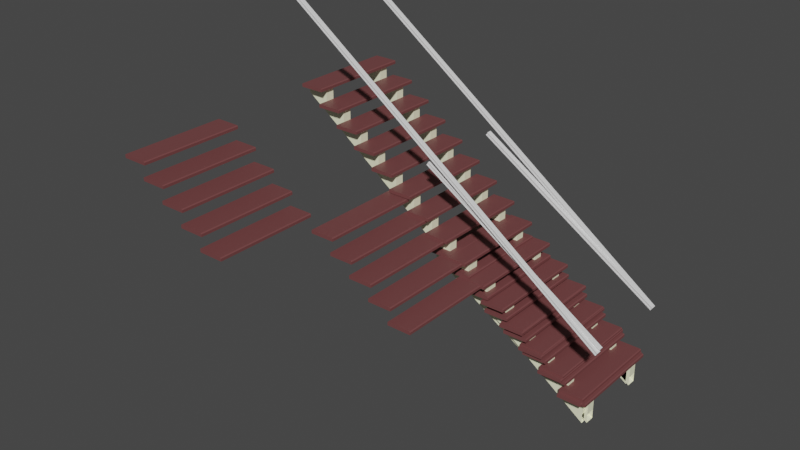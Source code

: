 # Source: escaleras.blend  (saved by Blender 2.83.19; exported with 4.5.12 LTS)
import bpy
from mathutils import Matrix  # noqa: F401  (used for matrix-valued properties, if any)

bpy.ops.wm.read_factory_settings(use_empty=True)
scene = bpy.context.scene
scene.name = 'Scene'

# ---- collections
col_simple_madera_balaustres_bolas = bpy.data.collections.new('simple-madera-balaustres-bolas'); scene.collection.children.link(col_simple_madera_balaustres_bolas)
col_doble_madera_balaustres_bolas = bpy.data.collections.new('doble-madera-balaustres-bolas'); scene.collection.children.link(col_doble_madera_balaustres_bolas)
col_corte_madera_balaustres_bolas = bpy.data.collections.new('corte-madera-balaustres-bolas'); scene.collection.children.link(col_corte_madera_balaustres_bolas)
col_madera_bolas_base_corto_escalera = bpy.data.collections.new('madera_bolas_base_corto_escalera')  # instanced only; not linked into the scene
col_madera_bolas_base_largo_escalera = bpy.data.collections.new('madera_bolas_base_largo_escalera')  # instanced only; not linked into the scene
col_madera_bolas_terminal = bpy.data.collections.new('madera_bolas_terminal')  # instanced only; not linked into the scene
col_madera_sin_terminal = bpy.data.collections.new('madera_sin_terminal')  # instanced only; not linked into the scene

# ---- materials (node trees are filled in below, after node groups)
mat_madera_verde = bpy.data.materials.new('madera_verde')
mat_escalera_peldano = bpy.data.materials.new('escalera_peldano')
mat_escalera_peldano.use_transparent_shadow = False
mat_escalera_soporte = bpy.data.materials.new('escalera_soporte')
mat_escalera_soporte.use_transparent_shadow = False

# ---- material node trees
mat_escalera_peldano.use_nodes = True; mat_escalera_peldano.node_tree.nodes.clear()
_N = mat_escalera_peldano.node_tree.nodes; _L = mat_escalera_peldano.node_tree.links
n0 = _N.new('ShaderNodeBsdfPrincipled'); n0.name = 'Principled BSDF'; n0.location = (10, 300)
n0.distribution = 'GGX'
n0.subsurface_method = 'BURLEY'
n0.inputs[0].default_value = (0.1679, 0.05583, 0.05583, 1.0)
n0.inputs[3].default_value = 1.45
n0.inputs[27].default_value = (0.0, 0.0, 0.0, 1.0)
n0.inputs[28].default_value = 1.0
n1 = _N.new('ShaderNodeOutputMaterial'); n1.name = 'Material Output'; n1.location = (300, 300)
_L.new(n0.outputs[0], n1.inputs[0])
n1.is_active_output = True
mat_escalera_soporte.use_nodes = True; mat_escalera_soporte.node_tree.nodes.clear()
_N = mat_escalera_soporte.node_tree.nodes; _L = mat_escalera_soporte.node_tree.links
n0 = _N.new('ShaderNodeBsdfPrincipled'); n0.name = 'Principled BSDF'; n0.location = (10, 300)
n0.distribution = 'GGX'
n0.subsurface_method = 'BURLEY'
n0.inputs[0].default_value = (1.0, 1.0, 0.7, 1.0)
n0.inputs[3].default_value = 1.45
n0.inputs[27].default_value = (0.0, 0.0, 0.0, 1.0)
n0.inputs[28].default_value = 1.0
n1 = _N.new('ShaderNodeOutputMaterial'); n1.name = 'Material Output'; n1.location = (300, 300)
_L.new(n0.outputs[0], n1.inputs[0])
n1.is_active_output = True

# ---- world
world_world = bpy.data.worlds.new('World'); scene.world = world_world
world_world.use_nodes = True; world_world.node_tree.nodes.clear()
_N = world_world.node_tree.nodes; _L = world_world.node_tree.links
n0 = _N.new('ShaderNodeOutputWorld'); n0.name = 'World Output'; n0.location = (300, 300)
n1 = _N.new('ShaderNodeBackground'); n1.name = 'Background'; n1.location = (10, 300)
n1.inputs[0].default_value = (0.05088, 0.05088, 0.05088, 1.0)
_L.new(n1.outputs[0], n0.inputs[0])
n0.is_active_output = True
world_world.color = (0.05088, 0.05088, 0.05088)
world_world.use_sun_shadow = False
world_world.sun_shadow_jitter_overblur = 0.0

# ---- meshes
me_plane_033 = bpy.data.meshes.new('Plane.033')
me_plane_033.from_pydata([(0.0, -0.003254, -0.003153), (-0.02674, -0.003254, 0.003492), (-0.02974, -0.003254, 0.00121), (-0.02974, -0.003254, -0.003153), (-0.02974, -0.003254, 0.005372), (-0.02974, -0.003254, 0.0094), (-0.02674, -0.003254, 0.01101), (-0.02674, -0.003254, 0.03088), (-0.02974, -0.003254, 0.03289), (-0.02974, -0.003254, 0.04033), (-0.02674, -0.003254, 0.04257), (-0.01731, -0.003254, 0.04257), (-0.01731, -0.003254, 0.04082), (-0.01538, -0.003254, 0.04082), (-0.01538, -0.003254, 0.04257), (0.0, -0.003254, 0.04257), (0.0, 0.2953, 0.02801), (-0.02674, 0.2953, 0.03465), (-0.02974, 0.2953, 0.03237), (-0.02974, 0.2953, 0.02801), (-0.02974, 0.2953, 0.03653), (-0.02974, 0.2953, 0.04056), (-0.02674, 0.2953, 0.04217), (-0.02674, 0.2953, 0.06204), (-0.02974, 0.2953, 0.06405), (-0.02974, 0.2953, 0.07149), (-0.02674, 0.2953, 0.07373), (-0.01731, 0.2953, 0.07373), (-0.01731, 0.2953, 0.07198), (-0.01538, 0.2953, 0.07198), (-0.01538, 0.2953, 0.07373), (0.0, 0.2953, 0.07373)], [], [(12, 13, 29, 28), (5, 6, 22, 21), (13, 14, 30, 29), (6, 7, 23, 22), (14, 15, 31, 30), (7, 8, 24, 23), (3, 2, 18, 19), (8, 9, 25, 24), (1, 4, 20, 17), (9, 10, 26, 25), (2, 1, 17, 18), (10, 11, 27, 26), (0, 3, 19, 16), (11, 12, 28, 27), (4, 5, 21, 20), (3, 0, 15, 14, 13, 12, 11, 10, 9, 8, 7, 6, 5, 4, 1, 2)])
_uv = me_plane_033.uv_layers.new(name='UVMap')
_uv.uv.foreach_set('vector', [0.0, 0.0, 0.0, 0.0, 0.0, 0.0, 0.0, 0.0, 0.0, 0.0, 0.0, 0.0, 0.0, 0.0, 0.0, 0.0, 0.0, 0.0, 0.0, 0.0, 0.0, 0.0, 0.0, 0.0, 0.0, 0.0, 0.0, 0.0, 0.0, 0.0, 0.0, 0.0, 0.0, 0.0, 0.0, 0.0, 0.0, 0.0, 0.0, 0.0, 0.0, 0.0, 0.0, 0.0, 0.0, 0.0, 0.0, 0.0, 0.0, 0.0, 0.0, 0.0, 0.0, 0.0, 0.0, 0.0, 0.0, 0.0, 0.0, 0.0, 0.0, 0.0, 0.0, 0.0, 0.0, 0.0, 0.0, 0.0, 0.0, 0.0, 0.0, 0.0, 0.0, 0.0, 0.0, 0.0, 0.0, 0.0, 0.0, 0.0, 0.0, 0.0, 0.0, 0.0, 0.0, 0.0, 0.0, 0.0, 0.0, 0.0, 0.0, 0.0, 0.0, 0.0, 0.0, 0.0, 0.0, 0.0, 0.0, 0.0, 0.0, 0.0, 0.0, 0.0, 0.0, 0.0, 0.0, 0.0, 0.0, 0.0, 0.0, 0.0, 0.0, 0.0, 0.0, 0.0, 0.0, 0.0, 0.0, 0.0, 0.0, 0.0, 0.0, 0.0, 0.0, 0.0, 0.0, 0.0, 0.0, 0.0, 0.0, 0.0, 0.0, 0.0, 0.0, 0.0, 0.0, 0.0, 0.0, 0.0, 0.0, 0.0, 0.0, 0.0, 0.0, 0.0, 0.0, 0.0, 0.0, 0.0, 0.0, 0.0])
me_plane_033.materials.append(mat_madera_verde)
me_plane_033.use_remesh_fix_poles = True
me_plane_033.use_remesh_preserve_attributes = False
me_plane_033.use_mirror_vertex_groups = False
me_plane_033.update()
me_cube_010 = bpy.data.meshes.new('Cube.010')
me_cube_010.from_pydata([(-0.1776, -0.6276, -0.02214), (-0.1776, -0.6276, 0.01796), (-0.1776, 0.6276, -0.02214), (-0.1776, 0.6276, 0.01796), (0.1219, -0.6276, -0.02214), (0.1219, 0.6276, -0.02214), (0.1113, 0.6276, 0.01796), (0.1219, 0.6276, 0.008352), (0.1219, -0.6276, 0.008352), (0.1113, -0.6276, 0.01796)], [], [(0, 1, 3, 2), (2, 3, 6, 7, 5), (5, 7, 8, 4), (4, 8, 9, 1, 0), (2, 5, 4, 0), (7, 8, 9, 6), (9, 6, 3, 1)])
_uv = me_cube_010.uv_layers.new(name='UVMap')
_uv.uv.foreach_set('vector', [0.375, 0.0, 0.625, 0.0, 0.625, 0.25, 0.375, 0.25, 0.375, 0.25, 0.625, 0.25, 0.625, 0.4911, 0.5651, 0.5, 0.375, 0.5, 0.375, 0.5, 0.5651, 0.5, 0.5651, 0.75, 0.375, 0.75, 0.375, 0.75, 0.5651, 0.75, 0.625, 0.7589, 0.625, 1.0, 0.375, 1.0, 0.125, 0.5, 0.375, 0.5, 0.375, 0.75, 0.125, 0.75, 0.8268, 0.9942, 0.8268, 0.02724, 0.1521, 0.02724, 0.1521, 0.9942, 0.6339, 0.75, 0.6339, 0.5, 0.875, 0.5, 0.875, 0.75])
me_cube_010.materials.append(mat_escalera_peldano)
me_cube_010.use_remesh_fix_poles = True
me_cube_010.use_remesh_preserve_attributes = False
me_cube_010.use_mirror_vertex_groups = False
me_cube_010.update()
me_cube_012 = bpy.data.meshes.new('Cube.012')
me_cube_012.from_pydata([(-0.261, -0.0572, 0.05114), (-0.261, -0.0572, 0.1776), (-0.261, 0.0572, 0.05114), (-0.261, 0.0572, 0.1776), (0.0, -0.0572, 0.0), (0.0, -0.0572, 0.1776), (0.0, 0.0572, 0.0), (0.0, 0.0572, 0.1776), (0.0, 0.0572, -0.1131), (0.0, -0.0572, -0.1131)], [], [(2, 3, 7, 6), (6, 7, 5, 4), (4, 5, 1, 0), (2, 6, 8), (2, 8, 9, 0), (4, 0, 9)])
_uv = me_cube_012.uv_layers.new(name='UVMap')
_uv.uv.foreach_set('vector', [0.375, 0.25, 0.625, 0.25, 0.625, 0.5, 0.375, 0.5, 0.375, 0.5, 0.625, 0.5, 0.625, 0.75, 0.375, 0.75, 0.375, 0.75, 0.625, 0.75, 0.625, 1.0, 0.375, 1.0, 0.375, 0.25, 0.375, 0.5, 0.375, 0.5, 0.125, 0.5, 0.375, 0.5, 0.375, 0.75, 0.125, 0.75, 0.375, 0.75, 0.375, 1.0, 0.375, 0.75])
_ca = me_cube_012.color_attributes.new('Col', 'BYTE_COLOR', 'CORNER')
_ca.data.foreach_set('color', [1.0, 1.0, 1.0, 1.0, 1.0, 1.0, 1.0, 1.0, 1.0, 1.0, 1.0, 1.0, 1.0, 1.0, 1.0, 1.0, 1.0, 1.0, 1.0, 1.0, 1.0, 1.0, 1.0, 1.0, 1.0, 1.0, 1.0, 1.0, 1.0, 1.0, 1.0, 1.0, 1.0, 1.0, 1.0, 1.0, 1.0, 1.0, 1.0, 1.0, 1.0, 1.0, 1.0, 1.0, 1.0, 1.0, 1.0, 1.0, 1.0, 1.0, 1.0, 1.0, 1.0, 1.0, 1.0, 1.0, 1.0, 1.0, 1.0, 1.0, 1.0, 1.0, 1.0, 1.0, 1.0, 1.0, 1.0, 1.0, 1.0, 1.0, 1.0, 1.0, 1.0, 1.0, 1.0, 1.0, 1.0, 1.0, 1.0, 1.0, 1.0, 1.0, 1.0, 1.0, 1.0, 1.0, 1.0, 1.0])
me_cube_012.materials.append(mat_escalera_soporte)
me_cube_012.use_remesh_fix_poles = True
me_cube_012.use_remesh_preserve_attributes = False
me_cube_012.use_mirror_vertex_groups = False
me_cube_012.update()
me_plane_003 = bpy.data.meshes.new('Plane.003')
me_plane_003.from_pydata([(0.0, -0.008879, -0.0174), (-0.02674, -0.008879, -0.01076), (-0.02974, -0.008879, -0.01304), (-0.02974, -0.008879, -0.0174), (-0.02974, -0.008879, -0.008879), (-0.02974, -0.008879, -0.004851), (-0.02674, -0.008879, -0.00324), (-0.02674, -0.008879, 0.01663), (-0.02974, -0.008879, 0.01864), (-0.02974, -0.008879, 0.02608), (-0.02674, -0.008879, 0.02832), (-0.01731, -0.008879, 0.02832), (-0.01731, -0.008879, 0.02657), (-0.01538, -0.008879, 0.02657), (-0.01538, -0.008879, 0.02832), (0.0, -0.008879, 0.02832), (0.0, 0.5664, 0.3344), (-0.02674, 0.5664, 0.3411), (-0.02974, 0.5664, 0.3388), (-0.02974, 0.5664, 0.3344), (-0.02974, 0.5664, 0.343), (-0.02974, 0.5664, 0.347), (-0.02674, 0.5664, 0.3486), (-0.02674, 0.5664, 0.3685), (-0.02974, 0.5664, 0.3705), (-0.02974, 0.5664, 0.3779), (-0.02674, 0.5664, 0.3802), (-0.01731, 0.5664, 0.3802), (-0.01731, 0.5664, 0.3784), (-0.01538, 0.5664, 0.3784), (-0.01538, 0.5664, 0.3802), (0.0, 0.5664, 0.3802)], [], [(12, 13, 29, 28), (5, 6, 22, 21), (13, 14, 30, 29), (6, 7, 23, 22), (14, 15, 31, 30), (7, 8, 24, 23), (3, 2, 18, 19), (8, 9, 25, 24), (1, 4, 20, 17), (9, 10, 26, 25), (2, 1, 17, 18), (10, 11, 27, 26), (0, 3, 19, 16), (11, 12, 28, 27), (4, 5, 21, 20), (3, 0, 15, 14, 13, 12, 11, 10, 9, 8, 7, 6, 5, 4, 1, 2)])
_uv = me_plane_003.uv_layers.new(name='UVMap')
_uv.uv.foreach_set('vector', [0.0, 0.0, 0.0, 0.0, 0.0, 0.0, 0.0, 0.0, 0.0, 0.0, 0.0, 0.0, 0.0, 0.0, 0.0, 0.0, 0.0, 0.0, 0.0, 0.0, 0.0, 0.0, 0.0, 0.0, 0.0, 0.0, 0.0, 0.0, 0.0, 0.0, 0.0, 0.0, 0.0, 0.0, 0.0, 0.0, 0.0, 0.0, 0.0, 0.0, 0.0, 0.0, 0.0, 0.0, 0.0, 0.0, 0.0, 0.0, 0.0, 0.0, 0.0, 0.0, 0.0, 0.0, 0.0, 0.0, 0.0, 0.0, 0.0, 0.0, 0.0, 0.0, 0.0, 0.0, 0.0, 0.0, 0.0, 0.0, 0.0, 0.0, 0.0, 0.0, 0.0, 0.0, 0.0, 0.0, 0.0, 0.0, 0.0, 0.0, 0.0, 0.0, 0.0, 0.0, 0.0, 0.0, 0.0, 0.0, 0.0, 0.0, 0.0, 0.0, 0.0, 0.0, 0.0, 0.0, 0.0, 0.0, 0.0, 0.0, 0.0, 0.0, 0.0, 0.0, 0.0, 0.0, 0.0, 0.0, 0.0, 0.0, 0.0, 0.0, 0.0, 0.0, 0.0, 0.0, 0.0, 0.0, 0.0, 0.0, 0.0, 0.0, 0.0, 0.0, 0.0, 0.0, 0.0, 0.0, 0.0, 0.0, 0.0, 0.0, 0.0, 0.0, 0.0, 0.0, 0.0, 0.0, 0.0, 0.0, 0.0, 0.0, 0.0, 0.0, 0.0, 0.0, 0.0, 0.0, 0.0, 0.0, 0.0, 0.0])
me_plane_003.use_remesh_fix_poles = True
me_plane_003.use_remesh_preserve_attributes = False
me_plane_003.use_mirror_vertex_groups = False
me_plane_003.update()
me_cube_002 = bpy.data.meshes.new('Cube.002')
me_cube_002.from_pydata([(-0.1776, -0.6554, -0.02214), (-0.1776, -0.6554, 0.01796), (-0.1776, 0.6554, -0.02214), (-0.1776, 0.6554, 0.01796), (0.1219, -0.6554, -0.02214), (0.1219, 0.6554, -0.02214), (0.1113, 0.6554, 0.01796), (0.1219, 0.6554, 0.008352), (0.1219, -0.6554, 0.008352), (0.1113, -0.6554, 0.01796)], [], [(0, 1, 3, 2), (2, 3, 6, 7, 5), (5, 7, 8, 4), (4, 8, 9, 1, 0), (2, 5, 4, 0), (7, 8, 9, 6), (9, 6, 3, 1)])
_uv = me_cube_002.uv_layers.new(name='UVMap')
_uv.uv.foreach_set('vector', [0.375, 0.0, 0.625, 0.0, 0.625, 0.25, 0.375, 0.25, 0.375, 0.25, 0.625, 0.25, 0.625, 0.4911, 0.5651, 0.5, 0.375, 0.5, 0.375, 0.5, 0.5651, 0.5, 0.5651, 0.75, 0.375, 0.75, 0.375, 0.75, 0.5651, 0.75, 0.625, 0.7589, 0.625, 1.0, 0.375, 1.0, 0.125, 0.5, 0.375, 0.5, 0.375, 0.75, 0.125, 0.75, 0.8268, 0.9942, 0.8268, 0.02724, 0.1521, 0.02724, 0.1521, 0.9942, 0.6339, 0.75, 0.6339, 0.5, 0.875, 0.5, 0.875, 0.75])
me_cube_002.materials.append(mat_escalera_peldano)
me_cube_002.use_remesh_fix_poles = True
me_cube_002.use_remesh_preserve_attributes = False
me_cube_002.use_mirror_vertex_groups = False
me_cube_002.update()
me_cube_006 = bpy.data.meshes.new('Cube.006')
me_cube_006.from_pydata([(-0.261, -0.0572, 0.1344), (-0.261, -0.0572, 0.2341), (-0.261, 0.0572, 0.1344), (-0.261, 0.0572, 0.2341), (0.0, -0.0572, 0.05655), (0.0, -0.0572, 0.2341), (0.0, 0.0572, 0.05655), (0.0, 0.0572, 0.2341), (0.0, 0.0572, -0.05655), (0.0, -0.0572, -0.05655)], [], [(2, 3, 7, 6), (6, 7, 5, 4), (4, 5, 1, 0), (2, 6, 8), (2, 8, 9, 0), (4, 0, 9)])
_uv = me_cube_006.uv_layers.new(name='UVMap')
_uv.uv.foreach_set('vector', [0.375, 0.25, 0.625, 0.25, 0.625, 0.5, 0.375, 0.5, 0.375, 0.5, 0.625, 0.5, 0.625, 0.75, 0.375, 0.75, 0.375, 0.75, 0.625, 0.75, 0.625, 1.0, 0.375, 1.0, 0.375, 0.25, 0.375, 0.5, 0.375, 0.5, 0.125, 0.5, 0.375, 0.5, 0.375, 0.75, 0.125, 0.75, 0.375, 0.75, 0.375, 1.0, 0.375, 0.75])
_ca = me_cube_006.color_attributes.new('Col', 'BYTE_COLOR', 'CORNER')
_ca.data.foreach_set('color', [1.0, 1.0, 1.0, 1.0, 1.0, 1.0, 1.0, 1.0, 1.0, 1.0, 1.0, 1.0, 1.0, 1.0, 1.0, 1.0, 1.0, 1.0, 1.0, 1.0, 1.0, 1.0, 1.0, 1.0, 1.0, 1.0, 1.0, 1.0, 1.0, 1.0, 1.0, 1.0, 1.0, 1.0, 1.0, 1.0, 1.0, 1.0, 1.0, 1.0, 1.0, 1.0, 1.0, 1.0, 1.0, 1.0, 1.0, 1.0, 1.0, 1.0, 1.0, 1.0, 1.0, 1.0, 1.0, 1.0, 1.0, 1.0, 1.0, 1.0, 1.0, 1.0, 1.0, 1.0, 1.0, 1.0, 1.0, 1.0, 1.0, 1.0, 1.0, 1.0, 1.0, 1.0, 1.0, 1.0, 1.0, 1.0, 1.0, 1.0, 1.0, 1.0, 1.0, 1.0, 1.0, 1.0, 1.0, 1.0])
me_cube_006.materials.append(mat_escalera_soporte)
me_cube_006.use_remesh_fix_poles = True
me_cube_006.use_remesh_preserve_attributes = False
me_cube_006.use_mirror_vertex_groups = False
me_cube_006.update()
me_cube_001 = bpy.data.meshes.new('Cube.001')
me_cube_001.from_pydata([(-0.1498, -0.6133, 0.0), (-0.1498, -0.6133, 0.0401), (-0.1498, 0.642, 0.0), (-0.1498, 0.642, 0.0401), (0.1498, -0.6133, 0.0), (0.1498, 0.642, 0.0), (0.1391, 0.642, 0.0401), (0.1498, 0.642, 0.03049), (0.1498, -0.6133, 0.03049), (0.1391, -0.6133, 0.0401)], [], [(0, 1, 3, 2), (2, 3, 6, 7, 5), (5, 7, 8, 4), (4, 8, 9, 1, 0), (2, 5, 4, 0), (7, 8, 9, 6), (9, 6, 3, 1)])
_uv = me_cube_001.uv_layers.new(name='UVMap')
_uv.uv.foreach_set('vector', [0.375, 0.0, 0.625, 0.0, 0.625, 0.25, 0.375, 0.25, 0.375, 0.25, 0.625, 0.25, 0.625, 0.4911, 0.5651, 0.5, 0.375, 0.5, 0.375, 0.5, 0.5651, 0.5, 0.5651, 0.75, 0.375, 0.75, 0.375, 0.75, 0.5651, 0.75, 0.625, 0.7589, 0.625, 1.0, 0.375, 1.0, 0.125, 0.5, 0.375, 0.5, 0.375, 0.75, 0.125, 0.75, 0.8268, 0.9942, 0.8268, 0.02724, 0.1521, 0.02724, 0.1521, 0.9942, 0.6339, 0.75, 0.6339, 0.5, 0.875, 0.5, 0.875, 0.75])
me_cube_001.materials.append(mat_escalera_peldano)
me_cube_001.use_remesh_fix_poles = True
me_cube_001.use_remesh_preserve_attributes = False
me_cube_001.use_mirror_vertex_groups = False
me_cube_001.update()
me_cube_003 = bpy.data.meshes.new('Cube.003')
me_cube_003.from_pydata([(-0.261, -0.0572, 0.06713), (-0.261, -0.0572, 0.1776), (-0.261, 0.0572, 0.06713), (-0.261, 0.0572, 0.1776), (0.0, -0.0572, 0.0), (0.0, -0.0572, 0.1776), (0.0, 0.0572, 0.0), (0.0, 0.0572, 0.1776), (0.0, 0.0572, -0.1131), (0.0, -0.0572, -0.1131)], [], [(2, 3, 7, 6), (6, 7, 5, 4), (4, 5, 1, 0), (2, 6, 8), (2, 8, 9, 0), (4, 0, 9)])
_uv = me_cube_003.uv_layers.new(name='UVMap')
_uv.uv.foreach_set('vector', [0.375, 0.25, 0.625, 0.25, 0.625, 0.5, 0.375, 0.5, 0.375, 0.5, 0.625, 0.5, 0.625, 0.75, 0.375, 0.75, 0.375, 0.75, 0.625, 0.75, 0.625, 1.0, 0.375, 1.0, 0.375, 0.25, 0.375, 0.5, 0.375, 0.5, 0.125, 0.5, 0.375, 0.5, 0.375, 0.75, 0.125, 0.75, 0.375, 0.75, 0.375, 1.0, 0.375, 0.75])
_ca = me_cube_003.color_attributes.new('Col', 'BYTE_COLOR', 'CORNER')
_ca.data.foreach_set('color', [1.0, 1.0, 1.0, 1.0, 1.0, 1.0, 1.0, 1.0, 1.0, 1.0, 1.0, 1.0, 1.0, 1.0, 1.0, 1.0, 1.0, 1.0, 1.0, 1.0, 1.0, 1.0, 1.0, 1.0, 1.0, 1.0, 1.0, 1.0, 1.0, 1.0, 1.0, 1.0, 1.0, 1.0, 1.0, 1.0, 1.0, 1.0, 1.0, 1.0, 1.0, 1.0, 1.0, 1.0, 1.0, 1.0, 1.0, 1.0, 1.0, 1.0, 1.0, 1.0, 1.0, 1.0, 1.0, 1.0, 1.0, 1.0, 1.0, 1.0, 1.0, 1.0, 1.0, 1.0, 1.0, 1.0, 1.0, 1.0, 1.0, 1.0, 1.0, 1.0, 1.0, 1.0, 1.0, 1.0, 1.0, 1.0, 1.0, 1.0, 1.0, 1.0, 1.0, 1.0, 1.0, 1.0, 1.0, 1.0])
me_cube_003.materials.append(mat_escalera_soporte)
me_cube_003.use_remesh_fix_poles = True
me_cube_003.use_remesh_preserve_attributes = False
me_cube_003.use_mirror_vertex_groups = False
me_cube_003.update()

# ---- objects
ob_plane_005 = bpy.data.objects.new('Plane.005', me_plane_033)
ob_cube_002 = bpy.data.objects.new('Cube.002', me_cube_010)
ob_cube_008 = bpy.data.objects.new('Cube.008', me_cube_012)
ob_madera_bolas_base_corto_escalera = bpy.data.objects.new('madera_bolas_base_corto_escalera', None)
ob_madera_bolas_base_largo_escalera = bpy.data.objects.new('madera_bolas_base_largo_escalera', None)
ob_madera_bolas_terminal = bpy.data.objects.new('madera_bolas_terminal', None)
ob_madera_bolas_base_corto_escalera__array_empty_001 = bpy.data.objects.new('madera_bolas_base_corto_escalera--array_empty-001', None)
ob_madera_bolas_base_corto_escalera__array_empty_002 = bpy.data.objects.new('madera_bolas_base_corto_escalera--array_empty-002', None)
ob_madera_bolas_base_corto_escalera__array_empty_003 = bpy.data.objects.new('madera_bolas_base_corto_escalera--array_empty-003', None)
ob_madera_bolas_base_corto_escalera__array_empty_004 = bpy.data.objects.new('madera_bolas_base_corto_escalera--array_empty-004', None)
ob_madera_bolas_base_corto_escalera__array_empty_005 = bpy.data.objects.new('madera_bolas_base_corto_escalera--array_empty-005', None)
ob_madera_bolas_base_corto_escalera__array_empty_006 = bpy.data.objects.new('madera_bolas_base_corto_escalera--array_empty-006', None)
ob_madera_bolas_base_largo_escalera__array_empty_001 = bpy.data.objects.new('madera_bolas_base_largo_escalera--array_empty-001', None)
ob_madera_bolas_base_largo_escalera__array_empty_002 = bpy.data.objects.new('madera_bolas_base_largo_escalera--array_empty-002', None)
ob_madera_bolas_base_largo_escalera__array_empty_003 = bpy.data.objects.new('madera_bolas_base_largo_escalera--array_empty-003', None)
ob_madera_bolas_base_largo_escalera__array_empty_004 = bpy.data.objects.new('madera_bolas_base_largo_escalera--array_empty-004', None)
ob_madera_bolas_base_largo_escalera__array_empty_005 = bpy.data.objects.new('madera_bolas_base_largo_escalera--array_empty-005', None)
ob_madera_bolas_base_largo_escalera__array_empty_006 = bpy.data.objects.new('madera_bolas_base_largo_escalera--array_empty-006', None)
ob_madera_bolas_terminal__array_empty_001 = bpy.data.objects.new('madera_bolas_terminal--array_empty-001', None)
ob_madera_bolas_terminal_001 = bpy.data.objects.new('madera_bolas_terminal.001', None)
ob_madera_bolas_terminal_001__array_empty_001 = bpy.data.objects.new('madera_bolas_terminal.001--array_empty-001', None)
ob_madera_bolas_base_corto_escalera_001 = bpy.data.objects.new('madera_bolas_base_corto_escalera.001', None)
ob_madera_bolas_base_largo_escalera_001 = bpy.data.objects.new('madera_bolas_base_largo_escalera.001', None)
ob_madera_bolas_base_corto_escalera_001__array_empty_001 = bpy.data.objects.new('madera_bolas_base_corto_escalera.001--array_empty-001', None)
ob_madera_bolas_base_corto_escalera_001__array_empty_002 = bpy.data.objects.new('madera_bolas_base_corto_escalera.001--array_empty-002', None)
ob_madera_bolas_base_corto_escalera_001__array_empty_003 = bpy.data.objects.new('madera_bolas_base_corto_escalera.001--array_empty-003', None)
ob_madera_bolas_base_corto_escalera_001__array_empty_004 = bpy.data.objects.new('madera_bolas_base_corto_escalera.001--array_empty-004', None)
ob_madera_bolas_base_corto_escalera_001__array_empty_005 = bpy.data.objects.new('madera_bolas_base_corto_escalera.001--array_empty-005', None)
ob_madera_bolas_base_corto_escalera_001__array_empty_006 = bpy.data.objects.new('madera_bolas_base_corto_escalera.001--array_empty-006', None)
ob_madera_bolas_base_largo_escalera_001__array_empty_001 = bpy.data.objects.new('madera_bolas_base_largo_escalera.001--array_empty-001', None)
ob_madera_bolas_base_largo_escalera_001__array_empty_002 = bpy.data.objects.new('madera_bolas_base_largo_escalera.001--array_empty-002', None)
ob_madera_bolas_base_largo_escalera_001__array_empty_003 = bpy.data.objects.new('madera_bolas_base_largo_escalera.001--array_empty-003', None)
ob_madera_bolas_base_largo_escalera_001__array_empty_004 = bpy.data.objects.new('madera_bolas_base_largo_escalera.001--array_empty-004', None)
ob_madera_bolas_base_largo_escalera_001__array_empty_005 = bpy.data.objects.new('madera_bolas_base_largo_escalera.001--array_empty-005', None)
ob_madera_bolas_base_largo_escalera_001__array_empty_006 = bpy.data.objects.new('madera_bolas_base_largo_escalera.001--array_empty-006', None)
ob_madera_bolas_base_corto_escalera__array_empty_007 = bpy.data.objects.new('madera_bolas_base_corto_escalera--array_empty-007', None)
ob_madera_bolas_base_largo_escalera__array_empty_007 = bpy.data.objects.new('madera_bolas_base_largo_escalera--array_empty-007', None)
ob_madera_bolas_base_corto_escalera_001__array_empty_007 = bpy.data.objects.new('madera_bolas_base_corto_escalera.001--array_empty-007', None)
ob_madera_bolas_base_largo_escalera_001__array_empty_007 = bpy.data.objects.new('madera_bolas_base_largo_escalera.001--array_empty-007', None)
ob_plane_010 = bpy.data.objects.new('Plane.010', me_plane_003)
ob_cube_004 = bpy.data.objects.new('Cube.004', me_cube_002)
ob_cube_006 = bpy.data.objects.new('Cube.006', me_cube_006)
ob_madera_bolas_terminal_002 = bpy.data.objects.new('madera_bolas_terminal.002', None)
ob_madera_bolas_terminal_003 = bpy.data.objects.new('madera_bolas_terminal.003', None)
ob_madera_bolas_base_corto_escalera_002 = bpy.data.objects.new('madera_bolas_base_corto_escalera.002', None)
ob_madera_bolas_base_largo_escalera_002 = bpy.data.objects.new('madera_bolas_base_largo_escalera.002', None)
ob_madera_bolas_base_corto_escalera_003 = bpy.data.objects.new('madera_bolas_base_corto_escalera.003', None)
ob_madera_bolas_base_largo_escalera_003 = bpy.data.objects.new('madera_bolas_base_largo_escalera.003', None)
ob_madera_bolas_base_corto_escalera_004 = bpy.data.objects.new('madera_bolas_base_corto_escalera.004', None)
ob_madera_bolas_base_largo_escalera_004 = bpy.data.objects.new('madera_bolas_base_largo_escalera.004', None)
ob_madera_bolas_base_corto_escalera_005 = bpy.data.objects.new('madera_bolas_base_corto_escalera.005', None)
ob_madera_bolas_base_largo_escalera_005 = bpy.data.objects.new('madera_bolas_base_largo_escalera.005', None)
ob_madera_sin_terminal = bpy.data.objects.new('madera_sin_terminal', None)
ob_madera_sin_terminal__array_empty_001 = bpy.data.objects.new('madera_sin_terminal--array_empty-001', None)
ob_madera_bolas_base_largo_escalera_002__array_empty_001 = bpy.data.objects.new('madera_bolas_base_largo_escalera.002--array_empty-001', None)
ob_madera_bolas_base_largo_escalera_002__array_empty_002 = bpy.data.objects.new('madera_bolas_base_largo_escalera.002--array_empty-002', None)
ob_madera_bolas_base_largo_escalera_002__array_empty_003 = bpy.data.objects.new('madera_bolas_base_largo_escalera.002--array_empty-003', None)
ob_madera_bolas_base_largo_escalera_002__array_empty_004 = bpy.data.objects.new('madera_bolas_base_largo_escalera.002--array_empty-004', None)
ob_madera_bolas_base_largo_escalera_002__array_empty_005 = bpy.data.objects.new('madera_bolas_base_largo_escalera.002--array_empty-005', None)
ob_madera_bolas_base_largo_escalera_002__array_empty_006 = bpy.data.objects.new('madera_bolas_base_largo_escalera.002--array_empty-006', None)
ob_madera_bolas_base_corto_escalera_003__array_empty_001 = bpy.data.objects.new('madera_bolas_base_corto_escalera.003--array_empty-001', None)
ob_madera_bolas_base_corto_escalera_003__array_empty_002 = bpy.data.objects.new('madera_bolas_base_corto_escalera.003--array_empty-002', None)
ob_madera_bolas_base_corto_escalera_003__array_empty_003 = bpy.data.objects.new('madera_bolas_base_corto_escalera.003--array_empty-003', None)
ob_madera_bolas_base_corto_escalera_003__array_empty_004 = bpy.data.objects.new('madera_bolas_base_corto_escalera.003--array_empty-004', None)
ob_madera_bolas_base_corto_escalera_003__array_empty_005 = bpy.data.objects.new('madera_bolas_base_corto_escalera.003--array_empty-005', None)
ob_madera_bolas_base_corto_escalera_003__array_empty_006 = bpy.data.objects.new('madera_bolas_base_corto_escalera.003--array_empty-006', None)
ob_madera_bolas_base_corto_escalera_003__array_empty_007 = bpy.data.objects.new('madera_bolas_base_corto_escalera.003--array_empty-007', None)
ob_madera_bolas_base_largo_escalera_003__array_empty_001 = bpy.data.objects.new('madera_bolas_base_largo_escalera.003--array_empty-001', None)
ob_madera_bolas_base_largo_escalera_003__array_empty_002 = bpy.data.objects.new('madera_bolas_base_largo_escalera.003--array_empty-002', None)
ob_madera_bolas_base_largo_escalera_003__array_empty_003 = bpy.data.objects.new('madera_bolas_base_largo_escalera.003--array_empty-003', None)
ob_madera_bolas_base_largo_escalera_003__array_empty_004 = bpy.data.objects.new('madera_bolas_base_largo_escalera.003--array_empty-004', None)
ob_madera_bolas_base_largo_escalera_003__array_empty_005 = bpy.data.objects.new('madera_bolas_base_largo_escalera.003--array_empty-005', None)
ob_madera_bolas_base_largo_escalera_003__array_empty_006 = bpy.data.objects.new('madera_bolas_base_largo_escalera.003--array_empty-006', None)
ob_madera_bolas_base_corto_escalera_002__array_empty_001 = bpy.data.objects.new('madera_bolas_base_corto_escalera.002--array_empty-001', None)
ob_madera_bolas_base_corto_escalera_002__array_empty_002 = bpy.data.objects.new('madera_bolas_base_corto_escalera.002--array_empty-002', None)
ob_madera_bolas_base_corto_escalera_002__array_empty_003 = bpy.data.objects.new('madera_bolas_base_corto_escalera.002--array_empty-003', None)
ob_madera_bolas_base_corto_escalera_002__array_empty_004 = bpy.data.objects.new('madera_bolas_base_corto_escalera.002--array_empty-004', None)
ob_madera_bolas_base_corto_escalera_002__array_empty_005 = bpy.data.objects.new('madera_bolas_base_corto_escalera.002--array_empty-005', None)
ob_madera_bolas_base_corto_escalera_002__array_empty_006 = bpy.data.objects.new('madera_bolas_base_corto_escalera.002--array_empty-006', None)
ob_madera_bolas_base_corto_escalera_002__array_empty_007 = bpy.data.objects.new('madera_bolas_base_corto_escalera.002--array_empty-007', None)
ob_madera_bolas_terminal_003__array_empty_001 = bpy.data.objects.new('madera_bolas_terminal.003--array_empty-001', None)
ob_madera_bolas_terminal_002__array_empty_001 = bpy.data.objects.new('madera_bolas_terminal.002--array_empty-001', None)
ob_madera_bolas_base_corto_escalera_004__array_empty_001 = bpy.data.objects.new('madera_bolas_base_corto_escalera.004--array_empty-001', None)
ob_madera_bolas_base_corto_escalera_004__array_empty_002 = bpy.data.objects.new('madera_bolas_base_corto_escalera.004--array_empty-002', None)
ob_madera_bolas_base_corto_escalera_004__array_empty_003 = bpy.data.objects.new('madera_bolas_base_corto_escalera.004--array_empty-003', None)
ob_madera_bolas_base_corto_escalera_004__array_empty_004 = bpy.data.objects.new('madera_bolas_base_corto_escalera.004--array_empty-004', None)
ob_madera_bolas_base_corto_escalera_004__array_empty_005 = bpy.data.objects.new('madera_bolas_base_corto_escalera.004--array_empty-005', None)
ob_madera_bolas_base_corto_escalera_004__array_empty_006 = bpy.data.objects.new('madera_bolas_base_corto_escalera.004--array_empty-006', None)
ob_madera_bolas_base_largo_escalera_004__array_empty_001 = bpy.data.objects.new('madera_bolas_base_largo_escalera.004--array_empty-001', None)
ob_madera_bolas_base_largo_escalera_004__array_empty_002 = bpy.data.objects.new('madera_bolas_base_largo_escalera.004--array_empty-002', None)
ob_madera_bolas_base_largo_escalera_004__array_empty_003 = bpy.data.objects.new('madera_bolas_base_largo_escalera.004--array_empty-003', None)
ob_madera_bolas_base_largo_escalera_004__array_empty_004 = bpy.data.objects.new('madera_bolas_base_largo_escalera.004--array_empty-004', None)
ob_madera_bolas_base_largo_escalera_004__array_empty_005 = bpy.data.objects.new('madera_bolas_base_largo_escalera.004--array_empty-005', None)
ob_madera_bolas_base_largo_escalera_004__array_empty_006 = bpy.data.objects.new('madera_bolas_base_largo_escalera.004--array_empty-006', None)
ob_madera_bolas_base_corto_escalera_005__array_empty_001 = bpy.data.objects.new('madera_bolas_base_corto_escalera.005--array_empty-001', None)
ob_madera_bolas_base_corto_escalera_005__array_empty_002 = bpy.data.objects.new('madera_bolas_base_corto_escalera.005--array_empty-002', None)
ob_madera_bolas_base_corto_escalera_005__array_empty_003 = bpy.data.objects.new('madera_bolas_base_corto_escalera.005--array_empty-003', None)
ob_madera_bolas_base_corto_escalera_005__array_empty_004 = bpy.data.objects.new('madera_bolas_base_corto_escalera.005--array_empty-004', None)
ob_madera_bolas_base_corto_escalera_005__array_empty_005 = bpy.data.objects.new('madera_bolas_base_corto_escalera.005--array_empty-005', None)
ob_madera_bolas_base_corto_escalera_005__array_empty_006 = bpy.data.objects.new('madera_bolas_base_corto_escalera.005--array_empty-006', None)
ob_madera_bolas_base_largo_escalera_005__array_empty_001 = bpy.data.objects.new('madera_bolas_base_largo_escalera.005--array_empty-001', None)
ob_madera_bolas_base_largo_escalera_005__array_empty_002 = bpy.data.objects.new('madera_bolas_base_largo_escalera.005--array_empty-002', None)
ob_madera_bolas_base_largo_escalera_005__array_empty_003 = bpy.data.objects.new('madera_bolas_base_largo_escalera.005--array_empty-003', None)
ob_madera_bolas_base_largo_escalera_005__array_empty_004 = bpy.data.objects.new('madera_bolas_base_largo_escalera.005--array_empty-004', None)
ob_madera_bolas_base_largo_escalera_005__array_empty_005 = bpy.data.objects.new('madera_bolas_base_largo_escalera.005--array_empty-005', None)
ob_madera_bolas_base_largo_escalera_005__array_empty_006 = bpy.data.objects.new('madera_bolas_base_largo_escalera.005--array_empty-006', None)
ob_cube_001 = bpy.data.objects.new('Cube.001', me_cube_001)
ob_cube_003 = bpy.data.objects.new('Cube.003', me_cube_003)

# ---- transforms, parenting, visibility, modifiers, constraints
ob_plane_005.location = (-0.04831, -0.5521, 0.8686)
ob_plane_005.rotation_euler = (0.5604, -2.302e-08, 1.571)
ob_plane_005.scale = (1.0, 9.057, 1.0)
ob_plane_005.lineart.crease_threshold = 0.0
_m = ob_plane_005.modifiers.new('Mirror', 'MIRROR')
_m.use_clip = True
_m = ob_plane_005.modifiers.new('Array', 'ARRAY')
_m.constant_offset_displace = (0.0, 0.0, 0.0)
_m.relative_offset_displace = (18.5, 0.0, 0.0)
ob_cube_002.location = (-0.2034, 0.0, 0.1666)
ob_cube_002.lineart.crease_threshold = 0.0
_m = ob_cube_002.modifiers.new('Array', 'ARRAY')
_m.count = 8
_m.constant_offset_displace = (0.0, 0.0, 0.0)
_m.relative_offset_displace = (-0.872, 0.0, 4.09)
ob_cube_008.location = (-0.1192, -0.437, -0.0329)
ob_cube_008.lineart.crease_threshold = 0.0
_m = ob_cube_008.modifiers.new('Array', 'ARRAY')
_m.count = 8
_m.constant_offset_displace = (0.0, 0.0, 0.0)
_m.relative_offset_displace = (-1.0, 0.0, 0.565)
_m = ob_cube_008.modifiers.new('Array.001', 'ARRAY')
_m.constant_offset_displace = (0.0, 0.0, 0.0)
_m.relative_offset_displace = (0.0, 7.9, 0.0)
ob_madera_bolas_base_corto_escalera.location = (-0.1684, -0.5515, 0.1832)
ob_madera_bolas_base_corto_escalera.instance_type = 'COLLECTION'
ob_madera_bolas_base_corto_escalera.lineart.crease_threshold = 0.0
ob_madera_bolas_base_largo_escalera.location = (-0.2983, -0.5515, 0.1832)
ob_madera_bolas_base_largo_escalera.instance_type = 'COLLECTION'
ob_madera_bolas_base_largo_escalera.lineart.crease_threshold = 0.0
ob_madera_bolas_terminal.location = (0.0, -0.55, 0.0)
ob_madera_bolas_terminal.instance_type = 'COLLECTION'
ob_madera_bolas_terminal.lineart.crease_threshold = 0.0
ob_madera_bolas_base_corto_escalera__array_empty_001.parent = ob_madera_bolas_base_corto_escalera
ob_madera_bolas_base_corto_escalera__array_empty_001.matrix_parent_inverse = Matrix(((1.0, -0.0, 0.0, 0.2079), (-0.0, 1.0, -0.0, 0.5515), (-0.0, 0.0, 1.0, -0.2198), (-0.0, 0.0, -0.0, 1.0)))
ob_madera_bolas_base_corto_escalera__array_empty_001.location = (-0.4314, -0.5515, 0.3522)
ob_madera_bolas_base_corto_escalera__array_empty_001.instance_type = 'COLLECTION'
ob_madera_bolas_base_corto_escalera__array_empty_001.lineart.crease_threshold = 0.0
ob_madera_bolas_base_corto_escalera__array_empty_002.parent = ob_madera_bolas_base_corto_escalera
ob_madera_bolas_base_corto_escalera__array_empty_002.matrix_parent_inverse = Matrix(((1.0, -0.0, 0.0, 0.2079), (-0.0, 1.0, -0.0, 0.5515), (-0.0, 0.0, 1.0, -0.2198), (-0.0, 0.0, -0.0, 1.0)))
ob_madera_bolas_base_corto_escalera__array_empty_002.location = (-0.6944, -0.5515, 0.5212)
ob_madera_bolas_base_corto_escalera__array_empty_002.instance_type = 'COLLECTION'
ob_madera_bolas_base_corto_escalera__array_empty_002.lineart.crease_threshold = 0.0
ob_madera_bolas_base_corto_escalera__array_empty_003.parent = ob_madera_bolas_base_corto_escalera
ob_madera_bolas_base_corto_escalera__array_empty_003.matrix_parent_inverse = Matrix(((1.0, -0.0, 0.0, 0.2079), (-0.0, 1.0, -0.0, 0.5515), (-0.0, 0.0, 1.0, -0.2198), (-0.0, 0.0, -0.0, 1.0)))
ob_madera_bolas_base_corto_escalera__array_empty_003.location = (-0.9574, -0.5515, 0.6902)
ob_madera_bolas_base_corto_escalera__array_empty_003.instance_type = 'COLLECTION'
ob_madera_bolas_base_corto_escalera__array_empty_003.lineart.crease_threshold = 0.0
ob_madera_bolas_base_corto_escalera__array_empty_004.parent = ob_madera_bolas_base_corto_escalera
ob_madera_bolas_base_corto_escalera__array_empty_004.matrix_parent_inverse = Matrix(((1.0, -0.0, 0.0, 0.2079), (-0.0, 1.0, -0.0, 0.5515), (-0.0, 0.0, 1.0, -0.2198), (-0.0, 0.0, -0.0, 1.0)))
ob_madera_bolas_base_corto_escalera__array_empty_004.location = (-1.22, -0.5515, 0.8592)
ob_madera_bolas_base_corto_escalera__array_empty_004.instance_type = 'COLLECTION'
ob_madera_bolas_base_corto_escalera__array_empty_004.lineart.crease_threshold = 0.0
ob_madera_bolas_base_corto_escalera__array_empty_005.parent = ob_madera_bolas_base_corto_escalera
ob_madera_bolas_base_corto_escalera__array_empty_005.matrix_parent_inverse = Matrix(((1.0, -0.0, 0.0, 0.2079), (-0.0, 1.0, -0.0, 0.5515), (-0.0, 0.0, 1.0, -0.2198), (-0.0, 0.0, -0.0, 1.0)))
ob_madera_bolas_base_corto_escalera__array_empty_005.location = (-1.483, -0.5515, 1.028)
ob_madera_bolas_base_corto_escalera__array_empty_005.instance_type = 'COLLECTION'
ob_madera_bolas_base_corto_escalera__array_empty_005.lineart.crease_threshold = 0.0
ob_madera_bolas_base_corto_escalera__array_empty_006.parent = ob_madera_bolas_base_corto_escalera
ob_madera_bolas_base_corto_escalera__array_empty_006.matrix_parent_inverse = Matrix(((1.0, -0.0, 0.0, 0.2079), (-0.0, 1.0, -0.0, 0.5515), (-0.0, 0.0, 1.0, -0.2198), (-0.0, 0.0, -0.0, 1.0)))
ob_madera_bolas_base_corto_escalera__array_empty_006.location = (-1.746, -0.5515, 1.197)
ob_madera_bolas_base_corto_escalera__array_empty_006.instance_type = 'COLLECTION'
ob_madera_bolas_base_corto_escalera__array_empty_006.lineart.crease_threshold = 0.0
ob_madera_bolas_base_largo_escalera__array_empty_001.parent = ob_madera_bolas_base_largo_escalera
ob_madera_bolas_base_largo_escalera__array_empty_001.matrix_parent_inverse = Matrix(((1.0, -0.0, 0.0, 0.3379), (-0.0, 1.0, -0.0, 0.5515), (-0.0, 0.0, 1.0, -0.2198), (-0.0, 0.0, -0.0, 1.0)))
ob_madera_bolas_base_largo_escalera__array_empty_001.location = (-0.5613, -0.5515, 0.3522)
ob_madera_bolas_base_largo_escalera__array_empty_001.instance_type = 'COLLECTION'
ob_madera_bolas_base_largo_escalera__array_empty_001.lineart.crease_threshold = 0.0
ob_madera_bolas_base_largo_escalera__array_empty_002.parent = ob_madera_bolas_base_largo_escalera
ob_madera_bolas_base_largo_escalera__array_empty_002.matrix_parent_inverse = Matrix(((1.0, -0.0, 0.0, 0.3379), (-0.0, 1.0, -0.0, 0.5515), (-0.0, 0.0, 1.0, -0.2198), (-0.0, 0.0, -0.0, 1.0)))
ob_madera_bolas_base_largo_escalera__array_empty_002.location = (-0.8243, -0.5515, 0.5212)
ob_madera_bolas_base_largo_escalera__array_empty_002.instance_type = 'COLLECTION'
ob_madera_bolas_base_largo_escalera__array_empty_002.lineart.crease_threshold = 0.0
ob_madera_bolas_base_largo_escalera__array_empty_003.parent = ob_madera_bolas_base_largo_escalera
ob_madera_bolas_base_largo_escalera__array_empty_003.matrix_parent_inverse = Matrix(((1.0, -0.0, 0.0, 0.3379), (-0.0, 1.0, -0.0, 0.5515), (-0.0, 0.0, 1.0, -0.2198), (-0.0, 0.0, -0.0, 1.0)))
ob_madera_bolas_base_largo_escalera__array_empty_003.location = (-1.087, -0.5515, 0.6902)
ob_madera_bolas_base_largo_escalera__array_empty_003.instance_type = 'COLLECTION'
ob_madera_bolas_base_largo_escalera__array_empty_003.lineart.crease_threshold = 0.0
ob_madera_bolas_base_largo_escalera__array_empty_004.parent = ob_madera_bolas_base_largo_escalera
ob_madera_bolas_base_largo_escalera__array_empty_004.matrix_parent_inverse = Matrix(((1.0, -0.0, 0.0, 0.3379), (-0.0, 1.0, -0.0, 0.5515), (-0.0, 0.0, 1.0, -0.2198), (-0.0, 0.0, -0.0, 1.0)))
ob_madera_bolas_base_largo_escalera__array_empty_004.location = (-1.35, -0.5515, 0.8592)
ob_madera_bolas_base_largo_escalera__array_empty_004.instance_type = 'COLLECTION'
ob_madera_bolas_base_largo_escalera__array_empty_004.lineart.crease_threshold = 0.0
ob_madera_bolas_base_largo_escalera__array_empty_005.parent = ob_madera_bolas_base_largo_escalera
ob_madera_bolas_base_largo_escalera__array_empty_005.matrix_parent_inverse = Matrix(((1.0, -0.0, 0.0, 0.3379), (-0.0, 1.0, -0.0, 0.5515), (-0.0, 0.0, 1.0, -0.2198), (-0.0, 0.0, -0.0, 1.0)))
ob_madera_bolas_base_largo_escalera__array_empty_005.location = (-1.613, -0.5515, 1.028)
ob_madera_bolas_base_largo_escalera__array_empty_005.instance_type = 'COLLECTION'
ob_madera_bolas_base_largo_escalera__array_empty_005.lineart.crease_threshold = 0.0
ob_madera_bolas_base_largo_escalera__array_empty_006.parent = ob_madera_bolas_base_largo_escalera
ob_madera_bolas_base_largo_escalera__array_empty_006.matrix_parent_inverse = Matrix(((1.0, -0.0, 0.0, 0.3379), (-0.0, 1.0, -0.0, 0.5515), (-0.0, 0.0, 1.0, -0.2198), (-0.0, 0.0, -0.0, 1.0)))
ob_madera_bolas_base_largo_escalera__array_empty_006.location = (-1.876, -0.5515, 1.197)
ob_madera_bolas_base_largo_escalera__array_empty_006.instance_type = 'COLLECTION'
ob_madera_bolas_base_largo_escalera__array_empty_006.lineart.crease_threshold = 0.0
ob_madera_bolas_terminal__array_empty_001.parent = ob_madera_bolas_terminal
ob_madera_bolas_terminal__array_empty_001.matrix_parent_inverse = Matrix(((1.0, -0.0, 0.0, 0.03956), (-0.0, 1.0, -0.0, 0.5501), (-0.0, 0.0, 1.0, -0.01857), (-0.0, 0.0, -0.0, 1.0)))
ob_madera_bolas_terminal__array_empty_001.location = (-2.36, -0.55, 1.5)
ob_madera_bolas_terminal__array_empty_001.instance_type = 'COLLECTION'
ob_madera_bolas_terminal__array_empty_001.lineart.crease_threshold = 0.0
ob_madera_bolas_terminal_001.location = (0.0, 0.55, 0.0)
ob_madera_bolas_terminal_001.instance_type = 'COLLECTION'
ob_madera_bolas_terminal_001.lineart.crease_threshold = 0.0
ob_madera_bolas_terminal_001__array_empty_001.parent = ob_madera_bolas_terminal_001
ob_madera_bolas_terminal_001__array_empty_001.matrix_parent_inverse = Matrix(((1.0, -0.0, 0.0, 0.03956), (-0.0, 1.0, -0.0, -0.5664), (0.0, 0.0, 1.0, -0.01081), (-0.0, 0.0, -0.0, 1.0)))
ob_madera_bolas_terminal_001__array_empty_001.location = (-2.36, 0.55, 1.5)
ob_madera_bolas_terminal_001__array_empty_001.instance_type = 'COLLECTION'
ob_madera_bolas_terminal_001__array_empty_001.lineart.crease_threshold = 0.0
ob_madera_bolas_base_corto_escalera_001.location = (-0.1684, 0.5491, 0.1832)
ob_madera_bolas_base_corto_escalera_001.instance_type = 'COLLECTION'
ob_madera_bolas_base_corto_escalera_001.lineart.crease_threshold = 0.0
ob_madera_bolas_base_largo_escalera_001.location = (-0.2983, 0.5469, 0.1832)
ob_madera_bolas_base_largo_escalera_001.instance_type = 'COLLECTION'
ob_madera_bolas_base_largo_escalera_001.lineart.crease_threshold = 0.0
ob_madera_bolas_base_corto_escalera_001__array_empty_001.parent = ob_madera_bolas_base_corto_escalera_001
ob_madera_bolas_base_corto_escalera_001__array_empty_001.matrix_parent_inverse = Matrix(((1.0, -0.0, 0.0, 0.2079), (-0.0, 1.0, -0.0, -0.5689), (0.0, 0.0, 1.0, -0.2198), (-0.0, 0.0, -0.0, 1.0)))
ob_madera_bolas_base_corto_escalera_001__array_empty_001.location = (-0.4314, 0.5491, 0.3522)
ob_madera_bolas_base_corto_escalera_001__array_empty_001.instance_type = 'COLLECTION'
ob_madera_bolas_base_corto_escalera_001__array_empty_001.lineart.crease_threshold = 0.0
ob_madera_bolas_base_corto_escalera_001__array_empty_002.parent = ob_madera_bolas_base_corto_escalera_001
ob_madera_bolas_base_corto_escalera_001__array_empty_002.matrix_parent_inverse = Matrix(((1.0, -0.0, 0.0, 0.2079), (-0.0, 1.0, -0.0, -0.5689), (0.0, 0.0, 1.0, -0.2198), (-0.0, 0.0, -0.0, 1.0)))
ob_madera_bolas_base_corto_escalera_001__array_empty_002.location = (-0.6944, 0.5491, 0.5212)
ob_madera_bolas_base_corto_escalera_001__array_empty_002.instance_type = 'COLLECTION'
ob_madera_bolas_base_corto_escalera_001__array_empty_002.lineart.crease_threshold = 0.0
ob_madera_bolas_base_corto_escalera_001__array_empty_003.parent = ob_madera_bolas_base_corto_escalera_001
ob_madera_bolas_base_corto_escalera_001__array_empty_003.matrix_parent_inverse = Matrix(((1.0, -0.0, 0.0, 0.2079), (-0.0, 1.0, -0.0, -0.5689), (0.0, 0.0, 1.0, -0.2198), (-0.0, 0.0, -0.0, 1.0)))
ob_madera_bolas_base_corto_escalera_001__array_empty_003.location = (-0.9574, 0.5491, 0.6902)
ob_madera_bolas_base_corto_escalera_001__array_empty_003.instance_type = 'COLLECTION'
ob_madera_bolas_base_corto_escalera_001__array_empty_003.lineart.crease_threshold = 0.0
ob_madera_bolas_base_corto_escalera_001__array_empty_004.parent = ob_madera_bolas_base_corto_escalera_001
ob_madera_bolas_base_corto_escalera_001__array_empty_004.matrix_parent_inverse = Matrix(((1.0, -0.0, 0.0, 0.2079), (-0.0, 1.0, -0.0, -0.5689), (0.0, 0.0, 1.0, -0.2198), (-0.0, 0.0, -0.0, 1.0)))
ob_madera_bolas_base_corto_escalera_001__array_empty_004.location = (-1.22, 0.5491, 0.8592)
ob_madera_bolas_base_corto_escalera_001__array_empty_004.instance_type = 'COLLECTION'
ob_madera_bolas_base_corto_escalera_001__array_empty_004.lineart.crease_threshold = 0.0
ob_madera_bolas_base_corto_escalera_001__array_empty_005.parent = ob_madera_bolas_base_corto_escalera_001
ob_madera_bolas_base_corto_escalera_001__array_empty_005.matrix_parent_inverse = Matrix(((1.0, -0.0, 0.0, 0.2079), (-0.0, 1.0, -0.0, -0.5689), (0.0, 0.0, 1.0, -0.2198), (-0.0, 0.0, -0.0, 1.0)))
ob_madera_bolas_base_corto_escalera_001__array_empty_005.location = (-1.483, 0.5491, 1.028)
ob_madera_bolas_base_corto_escalera_001__array_empty_005.instance_type = 'COLLECTION'
ob_madera_bolas_base_corto_escalera_001__array_empty_005.lineart.crease_threshold = 0.0
ob_madera_bolas_base_corto_escalera_001__array_empty_006.parent = ob_madera_bolas_base_corto_escalera_001
ob_madera_bolas_base_corto_escalera_001__array_empty_006.matrix_parent_inverse = Matrix(((1.0, -0.0, 0.0, 0.2079), (-0.0, 1.0, -0.0, -0.5689), (0.0, 0.0, 1.0, -0.2198), (-0.0, 0.0, -0.0, 1.0)))
ob_madera_bolas_base_corto_escalera_001__array_empty_006.location = (-1.746, 0.5491, 1.197)
ob_madera_bolas_base_corto_escalera_001__array_empty_006.instance_type = 'COLLECTION'
ob_madera_bolas_base_corto_escalera_001__array_empty_006.lineart.crease_threshold = 0.0
ob_madera_bolas_base_largo_escalera_001__array_empty_001.parent = ob_madera_bolas_base_largo_escalera_001
ob_madera_bolas_base_largo_escalera_001__array_empty_001.matrix_parent_inverse = Matrix(((1.0, -0.0, 0.0, 0.3379), (-0.0, 1.0, -0.0, -0.5667), (0.0, 0.0, 1.0, -0.2198), (-0.0, 0.0, -0.0, 1.0)))
ob_madera_bolas_base_largo_escalera_001__array_empty_001.location = (-0.5613, 0.5469, 0.3522)
ob_madera_bolas_base_largo_escalera_001__array_empty_001.instance_type = 'COLLECTION'
ob_madera_bolas_base_largo_escalera_001__array_empty_001.lineart.crease_threshold = 0.0
ob_madera_bolas_base_largo_escalera_001__array_empty_002.parent = ob_madera_bolas_base_largo_escalera_001
ob_madera_bolas_base_largo_escalera_001__array_empty_002.matrix_parent_inverse = Matrix(((1.0, -0.0, 0.0, 0.3379), (-0.0, 1.0, -0.0, -0.5667), (0.0, 0.0, 1.0, -0.2198), (-0.0, 0.0, -0.0, 1.0)))
ob_madera_bolas_base_largo_escalera_001__array_empty_002.location = (-0.8243, 0.5469, 0.5212)
ob_madera_bolas_base_largo_escalera_001__array_empty_002.instance_type = 'COLLECTION'
ob_madera_bolas_base_largo_escalera_001__array_empty_002.lineart.crease_threshold = 0.0
ob_madera_bolas_base_largo_escalera_001__array_empty_003.parent = ob_madera_bolas_base_largo_escalera_001
ob_madera_bolas_base_largo_escalera_001__array_empty_003.matrix_parent_inverse = Matrix(((1.0, -0.0, 0.0, 0.3379), (-0.0, 1.0, -0.0, -0.5667), (0.0, 0.0, 1.0, -0.2198), (-0.0, 0.0, -0.0, 1.0)))
ob_madera_bolas_base_largo_escalera_001__array_empty_003.location = (-1.087, 0.5469, 0.6902)
ob_madera_bolas_base_largo_escalera_001__array_empty_003.instance_type = 'COLLECTION'
ob_madera_bolas_base_largo_escalera_001__array_empty_003.lineart.crease_threshold = 0.0
ob_madera_bolas_base_largo_escalera_001__array_empty_004.parent = ob_madera_bolas_base_largo_escalera_001
ob_madera_bolas_base_largo_escalera_001__array_empty_004.matrix_parent_inverse = Matrix(((1.0, -0.0, 0.0, 0.3379), (-0.0, 1.0, -0.0, -0.5667), (0.0, 0.0, 1.0, -0.2198), (-0.0, 0.0, -0.0, 1.0)))
ob_madera_bolas_base_largo_escalera_001__array_empty_004.location = (-1.35, 0.5469, 0.8592)
ob_madera_bolas_base_largo_escalera_001__array_empty_004.instance_type = 'COLLECTION'
ob_madera_bolas_base_largo_escalera_001__array_empty_004.lineart.crease_threshold = 0.0
ob_madera_bolas_base_largo_escalera_001__array_empty_005.parent = ob_madera_bolas_base_largo_escalera_001
ob_madera_bolas_base_largo_escalera_001__array_empty_005.matrix_parent_inverse = Matrix(((1.0, -0.0, 0.0, 0.3379), (-0.0, 1.0, -0.0, -0.5667), (0.0, 0.0, 1.0, -0.2198), (-0.0, 0.0, -0.0, 1.0)))
ob_madera_bolas_base_largo_escalera_001__array_empty_005.location = (-1.613, 0.5469, 1.028)
ob_madera_bolas_base_largo_escalera_001__array_empty_005.instance_type = 'COLLECTION'
ob_madera_bolas_base_largo_escalera_001__array_empty_005.lineart.crease_threshold = 0.0
ob_madera_bolas_base_largo_escalera_001__array_empty_006.parent = ob_madera_bolas_base_largo_escalera_001
ob_madera_bolas_base_largo_escalera_001__array_empty_006.matrix_parent_inverse = Matrix(((1.0, -0.0, 0.0, 0.3379), (-0.0, 1.0, -0.0, -0.5667), (0.0, 0.0, 1.0, -0.2198), (-0.0, 0.0, -0.0, 1.0)))
ob_madera_bolas_base_largo_escalera_001__array_empty_006.location = (-1.876, 0.5469, 1.197)
ob_madera_bolas_base_largo_escalera_001__array_empty_006.instance_type = 'COLLECTION'
ob_madera_bolas_base_largo_escalera_001__array_empty_006.lineart.crease_threshold = 0.0
ob_madera_bolas_base_corto_escalera__array_empty_007.parent = ob_madera_bolas_base_corto_escalera
ob_madera_bolas_base_corto_escalera__array_empty_007.matrix_parent_inverse = Matrix(((1.0, -0.0, 0.0, 0.2079), (-0.0, 1.0, -0.0, 0.5515), (-0.0, 0.0, 1.0, -0.2198), (-0.0, 0.0, -0.0, 1.0)))
ob_madera_bolas_base_corto_escalera__array_empty_007.location = (-2.009, -0.5515, 1.366)
ob_madera_bolas_base_corto_escalera__array_empty_007.instance_type = 'COLLECTION'
ob_madera_bolas_base_corto_escalera__array_empty_007.lineart.crease_threshold = 0.0
ob_madera_bolas_base_largo_escalera__array_empty_007.parent = ob_madera_bolas_base_largo_escalera
ob_madera_bolas_base_largo_escalera__array_empty_007.matrix_parent_inverse = Matrix(((1.0, -0.0, 0.0, 0.3379), (-0.0, 1.0, -0.0, 0.5515), (-0.0, 0.0, 1.0, -0.2198), (-0.0, 0.0, -0.0, 1.0)))
ob_madera_bolas_base_largo_escalera__array_empty_007.location = (-2.139, -0.5515, 1.366)
ob_madera_bolas_base_largo_escalera__array_empty_007.instance_type = 'COLLECTION'
ob_madera_bolas_base_largo_escalera__array_empty_007.lineart.crease_threshold = 0.0
ob_madera_bolas_base_corto_escalera_001__array_empty_007.parent = ob_madera_bolas_base_corto_escalera_001
ob_madera_bolas_base_corto_escalera_001__array_empty_007.matrix_parent_inverse = Matrix(((1.0, -0.0, 0.0, 0.2079), (-0.0, 1.0, -0.0, -0.5689), (0.0, 0.0, 1.0, -0.2198), (-0.0, 0.0, -0.0, 1.0)))
ob_madera_bolas_base_corto_escalera_001__array_empty_007.location = (-2.009, 0.5491, 1.366)
ob_madera_bolas_base_corto_escalera_001__array_empty_007.instance_type = 'COLLECTION'
ob_madera_bolas_base_corto_escalera_001__array_empty_007.lineart.crease_threshold = 0.0
ob_madera_bolas_base_largo_escalera_001__array_empty_007.parent = ob_madera_bolas_base_largo_escalera_001
ob_madera_bolas_base_largo_escalera_001__array_empty_007.matrix_parent_inverse = Matrix(((1.0, -0.0, 0.0, 0.3379), (-0.0, 1.0, -0.0, -0.5667), (0.0, 0.0, 1.0, -0.2198), (-0.0, 0.0, -0.0, 1.0)))
ob_madera_bolas_base_largo_escalera_001__array_empty_007.location = (-2.139, 0.5469, 1.366)
ob_madera_bolas_base_largo_escalera_001__array_empty_007.instance_type = 'COLLECTION'
ob_madera_bolas_base_largo_escalera_001__array_empty_007.lineart.crease_threshold = 0.0
ob_plane_010.location = (-0.08865, -0.5827, 0.8744)
ob_plane_010.rotation_euler = (0.5604, -2.302e-08, 1.571)
ob_plane_010.scale = (1.0, 9.057, 1.0)
ob_plane_010.lineart.crease_threshold = 0.0
_m = ob_plane_010.modifiers.new('Mirror', 'MIRROR')
_m.use_clip = True
_m = ob_plane_010.modifiers.new('Array', 'ARRAY')
_m.constant_offset_displace = (0.0, 0.0, 0.0)
_m.relative_offset_displace = (19.6, 0.0, 0.0)
ob_cube_004.location = (-0.2423, -2.26e-08, 0.1682)
ob_cube_004.lineart.crease_threshold = 0.0
_m = ob_cube_004.modifiers.new('Array', 'ARRAY')
_m.count = 15
_m.constant_offset_displace = (0.0, 0.0, 0.0)
_m.relative_offset_displace = (-0.872, 0.0, 4.755)
ob_cube_006.location = (-0.1596, -0.4768, -0.0887)
ob_cube_006.lineart.crease_threshold = 0.0
_m = ob_cube_006.modifiers.new('Array', 'ARRAY')
_m.count = 15
_m.constant_offset_displace = (0.0, 0.0, 0.0)
_m.relative_offset_displace = (-1.0, 0.0, 0.657)
_m = ob_cube_006.modifiers.new('Array.001', 'ARRAY')
_m.constant_offset_displace = (0.0, 0.0, 0.0)
_m.relative_offset_displace = (0.0, 8.3, 0.0)
ob_madera_bolas_terminal_002.location = (0.0, -0.585, 0.0)
ob_madera_bolas_terminal_002.instance_type = 'COLLECTION'
ob_madera_bolas_terminal_002.lineart.crease_threshold = 0.0
ob_madera_bolas_terminal_003.location = (0.0, 0.585, 0.0)
ob_madera_bolas_terminal_003.instance_type = 'COLLECTION'
ob_madera_bolas_terminal_003.lineart.crease_threshold = 0.0
ob_madera_bolas_base_corto_escalera_002.location = (-0.2087, -0.5847, 0.1839)
ob_madera_bolas_base_corto_escalera_002.instance_type = 'COLLECTION'
ob_madera_bolas_base_corto_escalera_002.lineart.crease_threshold = 0.0
ob_madera_bolas_base_largo_escalera_002.location = (-0.338, -0.5847, 0.1839)
ob_madera_bolas_base_largo_escalera_002.instance_type = 'COLLECTION'
ob_madera_bolas_base_largo_escalera_002.lineart.crease_threshold = 0.0
ob_madera_bolas_base_corto_escalera_003.location = (-0.2087, 0.5838, 0.1839)
ob_madera_bolas_base_corto_escalera_003.instance_type = 'COLLECTION'
ob_madera_bolas_base_corto_escalera_003.lineart.crease_threshold = 0.0
ob_madera_bolas_base_largo_escalera_003.location = (-0.338, 0.5838, 0.1839)
ob_madera_bolas_base_largo_escalera_003.instance_type = 'COLLECTION'
ob_madera_bolas_base_largo_escalera_003.lineart.crease_threshold = 0.0
ob_madera_bolas_base_corto_escalera_004.location = (-2.295, -0.5847, 1.709)
ob_madera_bolas_base_corto_escalera_004.instance_type = 'COLLECTION'
ob_madera_bolas_base_corto_escalera_004.lineart.crease_threshold = 0.0
ob_madera_bolas_base_largo_escalera_004.location = (-2.424, -0.5847, 1.709)
ob_madera_bolas_base_largo_escalera_004.instance_type = 'COLLECTION'
ob_madera_bolas_base_largo_escalera_004.lineart.crease_threshold = 0.0
ob_madera_bolas_base_corto_escalera_005.location = (-2.295, 0.5726, 1.709)
ob_madera_bolas_base_corto_escalera_005.instance_type = 'COLLECTION'
ob_madera_bolas_base_corto_escalera_005.lineart.crease_threshold = 0.0
ob_madera_bolas_base_largo_escalera_005.location = (-2.424, 0.5726, 1.709)
ob_madera_bolas_base_largo_escalera_005.instance_type = 'COLLECTION'
ob_madera_bolas_base_largo_escalera_005.lineart.crease_threshold = 0.0
ob_madera_sin_terminal.location = (-2.155, -0.5837, 1.494)
ob_madera_sin_terminal.instance_type = 'COLLECTION'
ob_madera_sin_terminal.lineart.crease_threshold = 0.0
ob_madera_sin_terminal__array_empty_001.parent = ob_madera_sin_terminal
ob_madera_sin_terminal__array_empty_001.matrix_parent_inverse = Matrix(((1.0, -0.0, 0.0, 2.155), (-0.0, 1.0, -0.0, 0.1676), (-0.0, 0.0, 1.0, -1.435), (-0.0, 0.0, -0.0, 1.0)))
ob_madera_sin_terminal__array_empty_001.location = (-2.155, 0.9874, 1.435)
ob_madera_sin_terminal__array_empty_001.instance_type = 'COLLECTION'
ob_madera_sin_terminal__array_empty_001.lineart.crease_threshold = 0.0
ob_madera_bolas_base_largo_escalera_002__array_empty_001.parent = ob_madera_bolas_base_largo_escalera_002
ob_madera_bolas_base_largo_escalera_002__array_empty_001.matrix_parent_inverse = Matrix(((1.0, -0.0, 0.0, 0.338), (-0.0, 1.0, -0.0, 0.5847), (-0.0, 0.0, 1.0, -0.1839), (-0.0, 0.0, -0.0, 1.0)))
ob_madera_bolas_base_largo_escalera_002__array_empty_001.location = (-0.601, -0.5847, 0.3749)
ob_madera_bolas_base_largo_escalera_002__array_empty_001.instance_type = 'COLLECTION'
ob_madera_bolas_base_largo_escalera_002__array_empty_001.lineart.crease_threshold = 0.0
ob_madera_bolas_base_largo_escalera_002__array_empty_002.parent = ob_madera_bolas_base_largo_escalera_002
ob_madera_bolas_base_largo_escalera_002__array_empty_002.matrix_parent_inverse = Matrix(((1.0, -0.0, 0.0, 0.338), (-0.0, 1.0, -0.0, 0.5847), (-0.0, 0.0, 1.0, -0.1839), (-0.0, 0.0, -0.0, 1.0)))
ob_madera_bolas_base_largo_escalera_002__array_empty_002.location = (-0.864, -0.5847, 0.5659)
ob_madera_bolas_base_largo_escalera_002__array_empty_002.instance_type = 'COLLECTION'
ob_madera_bolas_base_largo_escalera_002__array_empty_002.lineart.crease_threshold = 0.0
ob_madera_bolas_base_largo_escalera_002__array_empty_003.parent = ob_madera_bolas_base_largo_escalera_002
ob_madera_bolas_base_largo_escalera_002__array_empty_003.matrix_parent_inverse = Matrix(((1.0, -0.0, 0.0, 0.338), (-0.0, 1.0, -0.0, 0.5847), (-0.0, 0.0, 1.0, -0.1839), (-0.0, 0.0, -0.0, 1.0)))
ob_madera_bolas_base_largo_escalera_002__array_empty_003.location = (-1.127, -0.5847, 0.7569)
ob_madera_bolas_base_largo_escalera_002__array_empty_003.instance_type = 'COLLECTION'
ob_madera_bolas_base_largo_escalera_002__array_empty_003.lineart.crease_threshold = 0.0
ob_madera_bolas_base_largo_escalera_002__array_empty_004.parent = ob_madera_bolas_base_largo_escalera_002
ob_madera_bolas_base_largo_escalera_002__array_empty_004.matrix_parent_inverse = Matrix(((1.0, -0.0, 0.0, 0.338), (-0.0, 1.0, -0.0, 0.5847), (-0.0, 0.0, 1.0, -0.1839), (-0.0, 0.0, -0.0, 1.0)))
ob_madera_bolas_base_largo_escalera_002__array_empty_004.location = (-1.39, -0.5847, 0.9479)
ob_madera_bolas_base_largo_escalera_002__array_empty_004.instance_type = 'COLLECTION'
ob_madera_bolas_base_largo_escalera_002__array_empty_004.lineart.crease_threshold = 0.0
ob_madera_bolas_base_largo_escalera_002__array_empty_005.parent = ob_madera_bolas_base_largo_escalera_002
ob_madera_bolas_base_largo_escalera_002__array_empty_005.matrix_parent_inverse = Matrix(((1.0, -0.0, 0.0, 0.338), (-0.0, 1.0, -0.0, 0.5847), (-0.0, 0.0, 1.0, -0.1839), (-0.0, 0.0, -0.0, 1.0)))
ob_madera_bolas_base_largo_escalera_002__array_empty_005.location = (-1.653, -0.5847, 1.139)
ob_madera_bolas_base_largo_escalera_002__array_empty_005.instance_type = 'COLLECTION'
ob_madera_bolas_base_largo_escalera_002__array_empty_005.lineart.crease_threshold = 0.0
ob_madera_bolas_base_largo_escalera_002__array_empty_006.parent = ob_madera_bolas_base_largo_escalera_002
ob_madera_bolas_base_largo_escalera_002__array_empty_006.matrix_parent_inverse = Matrix(((1.0, -0.0, 0.0, 0.338), (-0.0, 1.0, -0.0, 0.5847), (-0.0, 0.0, 1.0, -0.1839), (-0.0, 0.0, -0.0, 1.0)))
ob_madera_bolas_base_largo_escalera_002__array_empty_006.location = (-1.916, -0.5847, 1.33)
ob_madera_bolas_base_largo_escalera_002__array_empty_006.instance_type = 'COLLECTION'
ob_madera_bolas_base_largo_escalera_002__array_empty_006.lineart.crease_threshold = 0.0
ob_madera_bolas_base_corto_escalera_003__array_empty_001.parent = ob_madera_bolas_base_corto_escalera_003
ob_madera_bolas_base_corto_escalera_003__array_empty_001.matrix_parent_inverse = Matrix(((1.0, -0.0, 0.0, 0.2087), (-0.0, 1.0, -0.0, -0.5838), (0.0, 0.0, 1.0, -0.1839), (-0.0, 0.0, -0.0, 1.0)))
ob_madera_bolas_base_corto_escalera_003__array_empty_001.location = (-0.4717, 0.5838, 0.3749)
ob_madera_bolas_base_corto_escalera_003__array_empty_001.instance_type = 'COLLECTION'
ob_madera_bolas_base_corto_escalera_003__array_empty_001.lineart.crease_threshold = 0.0
ob_madera_bolas_base_corto_escalera_003__array_empty_002.parent = ob_madera_bolas_base_corto_escalera_003
ob_madera_bolas_base_corto_escalera_003__array_empty_002.matrix_parent_inverse = Matrix(((1.0, -0.0, 0.0, 0.2087), (-0.0, 1.0, -0.0, -0.5838), (0.0, 0.0, 1.0, -0.1839), (-0.0, 0.0, -0.0, 1.0)))
ob_madera_bolas_base_corto_escalera_003__array_empty_002.location = (-0.7347, 0.5838, 0.5659)
ob_madera_bolas_base_corto_escalera_003__array_empty_002.instance_type = 'COLLECTION'
ob_madera_bolas_base_corto_escalera_003__array_empty_002.lineart.crease_threshold = 0.0
ob_madera_bolas_base_corto_escalera_003__array_empty_003.parent = ob_madera_bolas_base_corto_escalera_003
ob_madera_bolas_base_corto_escalera_003__array_empty_003.matrix_parent_inverse = Matrix(((1.0, -0.0, 0.0, 0.2087), (-0.0, 1.0, -0.0, -0.5838), (0.0, 0.0, 1.0, -0.1839), (-0.0, 0.0, -0.0, 1.0)))
ob_madera_bolas_base_corto_escalera_003__array_empty_003.location = (-0.9977, 0.5838, 0.7569)
ob_madera_bolas_base_corto_escalera_003__array_empty_003.instance_type = 'COLLECTION'
ob_madera_bolas_base_corto_escalera_003__array_empty_003.lineart.crease_threshold = 0.0
ob_madera_bolas_base_corto_escalera_003__array_empty_004.parent = ob_madera_bolas_base_corto_escalera_003
ob_madera_bolas_base_corto_escalera_003__array_empty_004.matrix_parent_inverse = Matrix(((1.0, -0.0, 0.0, 0.2087), (-0.0, 1.0, -0.0, -0.5838), (0.0, 0.0, 1.0, -0.1839), (-0.0, 0.0, -0.0, 1.0)))
ob_madera_bolas_base_corto_escalera_003__array_empty_004.location = (-1.261, 0.5838, 0.9479)
ob_madera_bolas_base_corto_escalera_003__array_empty_004.instance_type = 'COLLECTION'
ob_madera_bolas_base_corto_escalera_003__array_empty_004.lineart.crease_threshold = 0.0
ob_madera_bolas_base_corto_escalera_003__array_empty_005.parent = ob_madera_bolas_base_corto_escalera_003
ob_madera_bolas_base_corto_escalera_003__array_empty_005.matrix_parent_inverse = Matrix(((1.0, -0.0, 0.0, 0.2087), (-0.0, 1.0, -0.0, -0.5838), (0.0, 0.0, 1.0, -0.1839), (-0.0, 0.0, -0.0, 1.0)))
ob_madera_bolas_base_corto_escalera_003__array_empty_005.location = (-1.524, 0.5838, 1.139)
ob_madera_bolas_base_corto_escalera_003__array_empty_005.instance_type = 'COLLECTION'
ob_madera_bolas_base_corto_escalera_003__array_empty_005.lineart.crease_threshold = 0.0
ob_madera_bolas_base_corto_escalera_003__array_empty_006.parent = ob_madera_bolas_base_corto_escalera_003
ob_madera_bolas_base_corto_escalera_003__array_empty_006.matrix_parent_inverse = Matrix(((1.0, -0.0, 0.0, 0.2087), (-0.0, 1.0, -0.0, -0.5838), (0.0, 0.0, 1.0, -0.1839), (-0.0, 0.0, -0.0, 1.0)))
ob_madera_bolas_base_corto_escalera_003__array_empty_006.location = (-1.787, 0.5838, 1.33)
ob_madera_bolas_base_corto_escalera_003__array_empty_006.instance_type = 'COLLECTION'
ob_madera_bolas_base_corto_escalera_003__array_empty_006.lineart.crease_threshold = 0.0
ob_madera_bolas_base_corto_escalera_003__array_empty_007.parent = ob_madera_bolas_base_corto_escalera_003
ob_madera_bolas_base_corto_escalera_003__array_empty_007.matrix_parent_inverse = Matrix(((1.0, -0.0, 0.0, 0.2087), (-0.0, 1.0, -0.0, -0.5838), (0.0, 0.0, 1.0, -0.1839), (-0.0, 0.0, -0.0, 1.0)))
ob_madera_bolas_base_corto_escalera_003__array_empty_007.location = (-2.05, 0.5838, 1.521)
ob_madera_bolas_base_corto_escalera_003__array_empty_007.instance_type = 'COLLECTION'
ob_madera_bolas_base_corto_escalera_003__array_empty_007.lineart.crease_threshold = 0.0
ob_madera_bolas_base_largo_escalera_003__array_empty_001.parent = ob_madera_bolas_base_largo_escalera_003
ob_madera_bolas_base_largo_escalera_003__array_empty_001.matrix_parent_inverse = Matrix(((1.0, -0.0, 0.0, 0.338), (-0.0, 1.0, -0.0, -0.5838), (0.0, 0.0, 1.0, -0.1839), (-0.0, 0.0, -0.0, 1.0)))
ob_madera_bolas_base_largo_escalera_003__array_empty_001.location = (-0.601, 0.5838, 0.3749)
ob_madera_bolas_base_largo_escalera_003__array_empty_001.instance_type = 'COLLECTION'
ob_madera_bolas_base_largo_escalera_003__array_empty_001.lineart.crease_threshold = 0.0
ob_madera_bolas_base_largo_escalera_003__array_empty_002.parent = ob_madera_bolas_base_largo_escalera_003
ob_madera_bolas_base_largo_escalera_003__array_empty_002.matrix_parent_inverse = Matrix(((1.0, -0.0, 0.0, 0.338), (-0.0, 1.0, -0.0, -0.5838), (0.0, 0.0, 1.0, -0.1839), (-0.0, 0.0, -0.0, 1.0)))
ob_madera_bolas_base_largo_escalera_003__array_empty_002.location = (-0.864, 0.5838, 0.5659)
ob_madera_bolas_base_largo_escalera_003__array_empty_002.instance_type = 'COLLECTION'
ob_madera_bolas_base_largo_escalera_003__array_empty_002.lineart.crease_threshold = 0.0
ob_madera_bolas_base_largo_escalera_003__array_empty_003.parent = ob_madera_bolas_base_largo_escalera_003
ob_madera_bolas_base_largo_escalera_003__array_empty_003.matrix_parent_inverse = Matrix(((1.0, -0.0, 0.0, 0.338), (-0.0, 1.0, -0.0, -0.5838), (0.0, 0.0, 1.0, -0.1839), (-0.0, 0.0, -0.0, 1.0)))
ob_madera_bolas_base_largo_escalera_003__array_empty_003.location = (-1.127, 0.5838, 0.7569)
ob_madera_bolas_base_largo_escalera_003__array_empty_003.instance_type = 'COLLECTION'
ob_madera_bolas_base_largo_escalera_003__array_empty_003.lineart.crease_threshold = 0.0
ob_madera_bolas_base_largo_escalera_003__array_empty_004.parent = ob_madera_bolas_base_largo_escalera_003
ob_madera_bolas_base_largo_escalera_003__array_empty_004.matrix_parent_inverse = Matrix(((1.0, -0.0, 0.0, 0.338), (-0.0, 1.0, -0.0, -0.5838), (0.0, 0.0, 1.0, -0.1839), (-0.0, 0.0, -0.0, 1.0)))
ob_madera_bolas_base_largo_escalera_003__array_empty_004.location = (-1.39, 0.5838, 0.9479)
ob_madera_bolas_base_largo_escalera_003__array_empty_004.instance_type = 'COLLECTION'
ob_madera_bolas_base_largo_escalera_003__array_empty_004.lineart.crease_threshold = 0.0
ob_madera_bolas_base_largo_escalera_003__array_empty_005.parent = ob_madera_bolas_base_largo_escalera_003
ob_madera_bolas_base_largo_escalera_003__array_empty_005.matrix_parent_inverse = Matrix(((1.0, -0.0, 0.0, 0.338), (-0.0, 1.0, -0.0, -0.5838), (0.0, 0.0, 1.0, -0.1839), (-0.0, 0.0, -0.0, 1.0)))
ob_madera_bolas_base_largo_escalera_003__array_empty_005.location = (-1.653, 0.5838, 1.139)
ob_madera_bolas_base_largo_escalera_003__array_empty_005.instance_type = 'COLLECTION'
ob_madera_bolas_base_largo_escalera_003__array_empty_005.lineart.crease_threshold = 0.0
ob_madera_bolas_base_largo_escalera_003__array_empty_006.parent = ob_madera_bolas_base_largo_escalera_003
ob_madera_bolas_base_largo_escalera_003__array_empty_006.matrix_parent_inverse = Matrix(((1.0, -0.0, 0.0, 0.338), (-0.0, 1.0, -0.0, -0.5838), (0.0, 0.0, 1.0, -0.1839), (-0.0, 0.0, -0.0, 1.0)))
ob_madera_bolas_base_largo_escalera_003__array_empty_006.location = (-1.916, 0.5838, 1.33)
ob_madera_bolas_base_largo_escalera_003__array_empty_006.instance_type = 'COLLECTION'
ob_madera_bolas_base_largo_escalera_003__array_empty_006.lineart.crease_threshold = 0.0
ob_madera_bolas_base_corto_escalera_002__array_empty_001.parent = ob_madera_bolas_base_corto_escalera_002
ob_madera_bolas_base_corto_escalera_002__array_empty_001.matrix_parent_inverse = Matrix(((1.0, -0.0, 0.0, 0.2087), (-0.0, 1.0, -0.0, 0.5847), (-0.0, 0.0, 1.0, -0.1839), (-0.0, 0.0, -0.0, 1.0)))
ob_madera_bolas_base_corto_escalera_002__array_empty_001.location = (-0.4717, -0.5847, 0.3739)
ob_madera_bolas_base_corto_escalera_002__array_empty_001.instance_type = 'COLLECTION'
ob_madera_bolas_base_corto_escalera_002__array_empty_001.lineart.crease_threshold = 0.0
ob_madera_bolas_base_corto_escalera_002__array_empty_002.parent = ob_madera_bolas_base_corto_escalera_002
ob_madera_bolas_base_corto_escalera_002__array_empty_002.matrix_parent_inverse = Matrix(((1.0, -0.0, 0.0, 0.2087), (-0.0, 1.0, -0.0, 0.5847), (-0.0, 0.0, 1.0, -0.1839), (-0.0, 0.0, -0.0, 1.0)))
ob_madera_bolas_base_corto_escalera_002__array_empty_002.location = (-0.7347, -0.5847, 0.5639)
ob_madera_bolas_base_corto_escalera_002__array_empty_002.instance_type = 'COLLECTION'
ob_madera_bolas_base_corto_escalera_002__array_empty_002.lineart.crease_threshold = 0.0
ob_madera_bolas_base_corto_escalera_002__array_empty_003.parent = ob_madera_bolas_base_corto_escalera_002
ob_madera_bolas_base_corto_escalera_002__array_empty_003.matrix_parent_inverse = Matrix(((1.0, -0.0, 0.0, 0.2087), (-0.0, 1.0, -0.0, 0.5847), (-0.0, 0.0, 1.0, -0.1839), (-0.0, 0.0, -0.0, 1.0)))
ob_madera_bolas_base_corto_escalera_002__array_empty_003.location = (-0.9977, -0.5847, 0.7539)
ob_madera_bolas_base_corto_escalera_002__array_empty_003.instance_type = 'COLLECTION'
ob_madera_bolas_base_corto_escalera_002__array_empty_003.lineart.crease_threshold = 0.0
ob_madera_bolas_base_corto_escalera_002__array_empty_004.parent = ob_madera_bolas_base_corto_escalera_002
ob_madera_bolas_base_corto_escalera_002__array_empty_004.matrix_parent_inverse = Matrix(((1.0, -0.0, 0.0, 0.2087), (-0.0, 1.0, -0.0, 0.5847), (-0.0, 0.0, 1.0, -0.1839), (-0.0, 0.0, -0.0, 1.0)))
ob_madera_bolas_base_corto_escalera_002__array_empty_004.location = (-1.261, -0.5847, 0.9439)
ob_madera_bolas_base_corto_escalera_002__array_empty_004.instance_type = 'COLLECTION'
ob_madera_bolas_base_corto_escalera_002__array_empty_004.lineart.crease_threshold = 0.0
ob_madera_bolas_base_corto_escalera_002__array_empty_005.parent = ob_madera_bolas_base_corto_escalera_002
ob_madera_bolas_base_corto_escalera_002__array_empty_005.matrix_parent_inverse = Matrix(((1.0, -0.0, 0.0, 0.2087), (-0.0, 1.0, -0.0, 0.5847), (-0.0, 0.0, 1.0, -0.1839), (-0.0, 0.0, -0.0, 1.0)))
ob_madera_bolas_base_corto_escalera_002__array_empty_005.location = (-1.524, -0.5847, 1.134)
ob_madera_bolas_base_corto_escalera_002__array_empty_005.instance_type = 'COLLECTION'
ob_madera_bolas_base_corto_escalera_002__array_empty_005.lineart.crease_threshold = 0.0
ob_madera_bolas_base_corto_escalera_002__array_empty_006.parent = ob_madera_bolas_base_corto_escalera_002
ob_madera_bolas_base_corto_escalera_002__array_empty_006.matrix_parent_inverse = Matrix(((1.0, -0.0, 0.0, 0.2087), (-0.0, 1.0, -0.0, 0.5847), (-0.0, 0.0, 1.0, -0.1839), (-0.0, 0.0, -0.0, 1.0)))
ob_madera_bolas_base_corto_escalera_002__array_empty_006.location = (-1.787, -0.5847, 1.324)
ob_madera_bolas_base_corto_escalera_002__array_empty_006.instance_type = 'COLLECTION'
ob_madera_bolas_base_corto_escalera_002__array_empty_006.lineart.crease_threshold = 0.0
ob_madera_bolas_base_corto_escalera_002__array_empty_007.parent = ob_madera_bolas_base_corto_escalera_002
ob_madera_bolas_base_corto_escalera_002__array_empty_007.matrix_parent_inverse = Matrix(((1.0, -0.0, 0.0, 0.2087), (-0.0, 1.0, -0.0, 0.5847), (-0.0, 0.0, 1.0, -0.1839), (-0.0, 0.0, -0.0, 1.0)))
ob_madera_bolas_base_corto_escalera_002__array_empty_007.location = (-2.05, -0.5847, 1.514)
ob_madera_bolas_base_corto_escalera_002__array_empty_007.instance_type = 'COLLECTION'
ob_madera_bolas_base_corto_escalera_002__array_empty_007.lineart.crease_threshold = 0.0
ob_madera_bolas_terminal_003__array_empty_001.parent = ob_madera_bolas_terminal_003
ob_madera_bolas_terminal_003__array_empty_001.matrix_parent_inverse = Matrix(((1.0, -0.0, 0.0, -0.0), (-0.0, 1.0, -0.0, -0.585), (0.0, -0.0, 1.0, -0.0), (-0.0, 0.0, -0.0, 1.0)))
ob_madera_bolas_terminal_003__array_empty_001.location = (-4.24, 0.585, 3.0)
ob_madera_bolas_terminal_003__array_empty_001.instance_type = 'COLLECTION'
ob_madera_bolas_terminal_003__array_empty_001.lineart.crease_threshold = 0.0
ob_madera_bolas_terminal_002__array_empty_001.parent = ob_madera_bolas_terminal_002
ob_madera_bolas_terminal_002__array_empty_001.matrix_parent_inverse = Matrix(((1.0, -0.0, -0.0, -0.0), (-0.0, 1.0, 0.0, 0.585), (-0.0, -0.0, 1.0, -0.0), (-0.0, 0.0, -0.0, 1.0)))
ob_madera_bolas_terminal_002__array_empty_001.location = (-4.24, -0.585, 3.0)
ob_madera_bolas_terminal_002__array_empty_001.instance_type = 'COLLECTION'
ob_madera_bolas_terminal_002__array_empty_001.lineart.crease_threshold = 0.0
ob_madera_bolas_base_corto_escalera_004__array_empty_001.parent = ob_madera_bolas_base_corto_escalera_004
ob_madera_bolas_base_corto_escalera_004__array_empty_001.matrix_parent_inverse = Matrix(((1.0, -0.0, 0.0, 2.295), (-0.0, 1.0, -0.0, 0.5847), (-0.0, 0.0, 1.0, -1.709), (-0.0, 0.0, -0.0, 1.0)))
ob_madera_bolas_base_corto_escalera_004__array_empty_001.location = (-2.558, -0.5847, 1.9)
ob_madera_bolas_base_corto_escalera_004__array_empty_001.instance_type = 'COLLECTION'
ob_madera_bolas_base_corto_escalera_004__array_empty_001.lineart.crease_threshold = 0.0
ob_madera_bolas_base_corto_escalera_004__array_empty_002.parent = ob_madera_bolas_base_corto_escalera_004
ob_madera_bolas_base_corto_escalera_004__array_empty_002.matrix_parent_inverse = Matrix(((1.0, -0.0, 0.0, 2.295), (-0.0, 1.0, -0.0, 0.5847), (-0.0, 0.0, 1.0, -1.709), (-0.0, 0.0, -0.0, 1.0)))
ob_madera_bolas_base_corto_escalera_004__array_empty_002.location = (-2.821, -0.5847, 2.091)
ob_madera_bolas_base_corto_escalera_004__array_empty_002.instance_type = 'COLLECTION'
ob_madera_bolas_base_corto_escalera_004__array_empty_002.lineart.crease_threshold = 0.0
ob_madera_bolas_base_corto_escalera_004__array_empty_003.parent = ob_madera_bolas_base_corto_escalera_004
ob_madera_bolas_base_corto_escalera_004__array_empty_003.matrix_parent_inverse = Matrix(((1.0, -0.0, 0.0, 2.295), (-0.0, 1.0, -0.0, 0.5847), (-0.0, 0.0, 1.0, -1.709), (-0.0, 0.0, -0.0, 1.0)))
ob_madera_bolas_base_corto_escalera_004__array_empty_003.location = (-3.084, -0.5847, 2.282)
ob_madera_bolas_base_corto_escalera_004__array_empty_003.instance_type = 'COLLECTION'
ob_madera_bolas_base_corto_escalera_004__array_empty_003.lineart.crease_threshold = 0.0
ob_madera_bolas_base_corto_escalera_004__array_empty_004.parent = ob_madera_bolas_base_corto_escalera_004
ob_madera_bolas_base_corto_escalera_004__array_empty_004.matrix_parent_inverse = Matrix(((1.0, -0.0, 0.0, 2.295), (-0.0, 1.0, -0.0, 0.5847), (-0.0, 0.0, 1.0, -1.709), (-0.0, 0.0, -0.0, 1.0)))
ob_madera_bolas_base_corto_escalera_004__array_empty_004.location = (-3.347, -0.5847, 2.473)
ob_madera_bolas_base_corto_escalera_004__array_empty_004.instance_type = 'COLLECTION'
ob_madera_bolas_base_corto_escalera_004__array_empty_004.lineart.crease_threshold = 0.0
ob_madera_bolas_base_corto_escalera_004__array_empty_005.parent = ob_madera_bolas_base_corto_escalera_004
ob_madera_bolas_base_corto_escalera_004__array_empty_005.matrix_parent_inverse = Matrix(((1.0, -0.0, 0.0, 2.295), (-0.0, 1.0, -0.0, 0.5847), (-0.0, 0.0, 1.0, -1.709), (-0.0, 0.0, -0.0, 1.0)))
ob_madera_bolas_base_corto_escalera_004__array_empty_005.location = (-3.61, -0.5847, 2.664)
ob_madera_bolas_base_corto_escalera_004__array_empty_005.instance_type = 'COLLECTION'
ob_madera_bolas_base_corto_escalera_004__array_empty_005.lineart.crease_threshold = 0.0
ob_madera_bolas_base_corto_escalera_004__array_empty_006.parent = ob_madera_bolas_base_corto_escalera_004
ob_madera_bolas_base_corto_escalera_004__array_empty_006.matrix_parent_inverse = Matrix(((1.0, -0.0, 0.0, 2.295), (-0.0, 1.0, -0.0, 0.5847), (-0.0, 0.0, 1.0, -1.709), (-0.0, 0.0, -0.0, 1.0)))
ob_madera_bolas_base_corto_escalera_004__array_empty_006.location = (-3.873, -0.5847, 2.855)
ob_madera_bolas_base_corto_escalera_004__array_empty_006.instance_type = 'COLLECTION'
ob_madera_bolas_base_corto_escalera_004__array_empty_006.lineart.crease_threshold = 0.0
ob_madera_bolas_base_largo_escalera_004__array_empty_001.parent = ob_madera_bolas_base_largo_escalera_004
ob_madera_bolas_base_largo_escalera_004__array_empty_001.matrix_parent_inverse = Matrix(((1.0, -0.0, 0.0, 2.424), (-0.0, 1.0, -0.0, 0.5847), (-0.0, 0.0, 1.0, -1.709), (-0.0, 0.0, -0.0, 1.0)))
ob_madera_bolas_base_largo_escalera_004__array_empty_001.location = (-2.687, -0.5847, 1.9)
ob_madera_bolas_base_largo_escalera_004__array_empty_001.instance_type = 'COLLECTION'
ob_madera_bolas_base_largo_escalera_004__array_empty_001.lineart.crease_threshold = 0.0
ob_madera_bolas_base_largo_escalera_004__array_empty_002.parent = ob_madera_bolas_base_largo_escalera_004
ob_madera_bolas_base_largo_escalera_004__array_empty_002.matrix_parent_inverse = Matrix(((1.0, -0.0, 0.0, 2.424), (-0.0, 1.0, -0.0, 0.5847), (-0.0, 0.0, 1.0, -1.709), (-0.0, 0.0, -0.0, 1.0)))
ob_madera_bolas_base_largo_escalera_004__array_empty_002.location = (-2.95, -0.5847, 2.091)
ob_madera_bolas_base_largo_escalera_004__array_empty_002.instance_type = 'COLLECTION'
ob_madera_bolas_base_largo_escalera_004__array_empty_002.lineart.crease_threshold = 0.0
ob_madera_bolas_base_largo_escalera_004__array_empty_003.parent = ob_madera_bolas_base_largo_escalera_004
ob_madera_bolas_base_largo_escalera_004__array_empty_003.matrix_parent_inverse = Matrix(((1.0, -0.0, 0.0, 2.424), (-0.0, 1.0, -0.0, 0.5847), (-0.0, 0.0, 1.0, -1.709), (-0.0, 0.0, -0.0, 1.0)))
ob_madera_bolas_base_largo_escalera_004__array_empty_003.location = (-3.213, -0.5847, 2.282)
ob_madera_bolas_base_largo_escalera_004__array_empty_003.instance_type = 'COLLECTION'
ob_madera_bolas_base_largo_escalera_004__array_empty_003.lineart.crease_threshold = 0.0
ob_madera_bolas_base_largo_escalera_004__array_empty_004.parent = ob_madera_bolas_base_largo_escalera_004
ob_madera_bolas_base_largo_escalera_004__array_empty_004.matrix_parent_inverse = Matrix(((1.0, -0.0, 0.0, 2.424), (-0.0, 1.0, -0.0, 0.5847), (-0.0, 0.0, 1.0, -1.709), (-0.0, 0.0, -0.0, 1.0)))
ob_madera_bolas_base_largo_escalera_004__array_empty_004.location = (-3.476, -0.5847, 2.473)
ob_madera_bolas_base_largo_escalera_004__array_empty_004.instance_type = 'COLLECTION'
ob_madera_bolas_base_largo_escalera_004__array_empty_004.lineart.crease_threshold = 0.0
ob_madera_bolas_base_largo_escalera_004__array_empty_005.parent = ob_madera_bolas_base_largo_escalera_004
ob_madera_bolas_base_largo_escalera_004__array_empty_005.matrix_parent_inverse = Matrix(((1.0, -0.0, 0.0, 2.424), (-0.0, 1.0, -0.0, 0.5847), (-0.0, 0.0, 1.0, -1.709), (-0.0, 0.0, -0.0, 1.0)))
ob_madera_bolas_base_largo_escalera_004__array_empty_005.location = (-3.739, -0.5847, 2.664)
ob_madera_bolas_base_largo_escalera_004__array_empty_005.instance_type = 'COLLECTION'
ob_madera_bolas_base_largo_escalera_004__array_empty_005.lineart.crease_threshold = 0.0
ob_madera_bolas_base_largo_escalera_004__array_empty_006.parent = ob_madera_bolas_base_largo_escalera_004
ob_madera_bolas_base_largo_escalera_004__array_empty_006.matrix_parent_inverse = Matrix(((1.0, -0.0, 0.0, 2.424), (-0.0, 1.0, -0.0, 0.5847), (-0.0, 0.0, 1.0, -1.709), (-0.0, 0.0, -0.0, 1.0)))
ob_madera_bolas_base_largo_escalera_004__array_empty_006.location = (-4.002, -0.5847, 2.855)
ob_madera_bolas_base_largo_escalera_004__array_empty_006.instance_type = 'COLLECTION'
ob_madera_bolas_base_largo_escalera_004__array_empty_006.lineart.crease_threshold = 0.0
ob_madera_bolas_base_corto_escalera_005__array_empty_001.parent = ob_madera_bolas_base_corto_escalera_005
ob_madera_bolas_base_corto_escalera_005__array_empty_001.matrix_parent_inverse = Matrix(((1.0, -0.0, 0.0, 2.295), (-0.0, 1.0, -0.0, -0.5726), (0.0, 0.0, 1.0, -1.709), (-0.0, 0.0, -0.0, 1.0)))
ob_madera_bolas_base_corto_escalera_005__array_empty_001.location = (-2.558, 0.5726, 1.9)
ob_madera_bolas_base_corto_escalera_005__array_empty_001.instance_type = 'COLLECTION'
ob_madera_bolas_base_corto_escalera_005__array_empty_001.lineart.crease_threshold = 0.0
ob_madera_bolas_base_corto_escalera_005__array_empty_002.parent = ob_madera_bolas_base_corto_escalera_005
ob_madera_bolas_base_corto_escalera_005__array_empty_002.matrix_parent_inverse = Matrix(((1.0, -0.0, 0.0, 2.295), (-0.0, 1.0, -0.0, -0.5726), (0.0, 0.0, 1.0, -1.709), (-0.0, 0.0, -0.0, 1.0)))
ob_madera_bolas_base_corto_escalera_005__array_empty_002.location = (-2.821, 0.5726, 2.091)
ob_madera_bolas_base_corto_escalera_005__array_empty_002.instance_type = 'COLLECTION'
ob_madera_bolas_base_corto_escalera_005__array_empty_002.lineart.crease_threshold = 0.0
ob_madera_bolas_base_corto_escalera_005__array_empty_003.parent = ob_madera_bolas_base_corto_escalera_005
ob_madera_bolas_base_corto_escalera_005__array_empty_003.matrix_parent_inverse = Matrix(((1.0, -0.0, 0.0, 2.295), (-0.0, 1.0, -0.0, -0.5726), (0.0, 0.0, 1.0, -1.709), (-0.0, 0.0, -0.0, 1.0)))
ob_madera_bolas_base_corto_escalera_005__array_empty_003.location = (-3.084, 0.5726, 2.282)
ob_madera_bolas_base_corto_escalera_005__array_empty_003.instance_type = 'COLLECTION'
ob_madera_bolas_base_corto_escalera_005__array_empty_003.lineart.crease_threshold = 0.0
ob_madera_bolas_base_corto_escalera_005__array_empty_004.parent = ob_madera_bolas_base_corto_escalera_005
ob_madera_bolas_base_corto_escalera_005__array_empty_004.matrix_parent_inverse = Matrix(((1.0, -0.0, 0.0, 2.295), (-0.0, 1.0, -0.0, -0.5726), (0.0, 0.0, 1.0, -1.709), (-0.0, 0.0, -0.0, 1.0)))
ob_madera_bolas_base_corto_escalera_005__array_empty_004.location = (-3.347, 0.5726, 2.473)
ob_madera_bolas_base_corto_escalera_005__array_empty_004.instance_type = 'COLLECTION'
ob_madera_bolas_base_corto_escalera_005__array_empty_004.lineart.crease_threshold = 0.0
ob_madera_bolas_base_corto_escalera_005__array_empty_005.parent = ob_madera_bolas_base_corto_escalera_005
ob_madera_bolas_base_corto_escalera_005__array_empty_005.matrix_parent_inverse = Matrix(((1.0, -0.0, 0.0, 2.295), (-0.0, 1.0, -0.0, -0.5726), (0.0, 0.0, 1.0, -1.709), (-0.0, 0.0, -0.0, 1.0)))
ob_madera_bolas_base_corto_escalera_005__array_empty_005.location = (-3.61, 0.5726, 2.664)
ob_madera_bolas_base_corto_escalera_005__array_empty_005.instance_type = 'COLLECTION'
ob_madera_bolas_base_corto_escalera_005__array_empty_005.lineart.crease_threshold = 0.0
ob_madera_bolas_base_corto_escalera_005__array_empty_006.parent = ob_madera_bolas_base_corto_escalera_005
ob_madera_bolas_base_corto_escalera_005__array_empty_006.matrix_parent_inverse = Matrix(((1.0, -0.0, 0.0, 2.295), (-0.0, 1.0, -0.0, -0.5726), (0.0, 0.0, 1.0, -1.709), (-0.0, 0.0, -0.0, 1.0)))
ob_madera_bolas_base_corto_escalera_005__array_empty_006.location = (-3.873, 0.5726, 2.855)
ob_madera_bolas_base_corto_escalera_005__array_empty_006.instance_type = 'COLLECTION'
ob_madera_bolas_base_corto_escalera_005__array_empty_006.lineart.crease_threshold = 0.0
ob_madera_bolas_base_largo_escalera_005__array_empty_001.parent = ob_madera_bolas_base_largo_escalera_005
ob_madera_bolas_base_largo_escalera_005__array_empty_001.matrix_parent_inverse = Matrix(((1.0, -0.0, 0.0, 2.424), (-0.0, 1.0, -0.0, -0.5726), (0.0, 0.0, 1.0, -1.709), (-0.0, 0.0, -0.0, 1.0)))
ob_madera_bolas_base_largo_escalera_005__array_empty_001.location = (-2.687, 0.5726, 1.9)
ob_madera_bolas_base_largo_escalera_005__array_empty_001.instance_type = 'COLLECTION'
ob_madera_bolas_base_largo_escalera_005__array_empty_001.lineart.crease_threshold = 0.0
ob_madera_bolas_base_largo_escalera_005__array_empty_002.parent = ob_madera_bolas_base_largo_escalera_005
ob_madera_bolas_base_largo_escalera_005__array_empty_002.matrix_parent_inverse = Matrix(((1.0, -0.0, 0.0, 2.424), (-0.0, 1.0, -0.0, -0.5726), (0.0, 0.0, 1.0, -1.709), (-0.0, 0.0, -0.0, 1.0)))
ob_madera_bolas_base_largo_escalera_005__array_empty_002.location = (-2.95, 0.5726, 2.091)
ob_madera_bolas_base_largo_escalera_005__array_empty_002.instance_type = 'COLLECTION'
ob_madera_bolas_base_largo_escalera_005__array_empty_002.lineart.crease_threshold = 0.0
ob_madera_bolas_base_largo_escalera_005__array_empty_003.parent = ob_madera_bolas_base_largo_escalera_005
ob_madera_bolas_base_largo_escalera_005__array_empty_003.matrix_parent_inverse = Matrix(((1.0, -0.0, 0.0, 2.424), (-0.0, 1.0, -0.0, -0.5726), (0.0, 0.0, 1.0, -1.709), (-0.0, 0.0, -0.0, 1.0)))
ob_madera_bolas_base_largo_escalera_005__array_empty_003.location = (-3.213, 0.5726, 2.282)
ob_madera_bolas_base_largo_escalera_005__array_empty_003.instance_type = 'COLLECTION'
ob_madera_bolas_base_largo_escalera_005__array_empty_003.lineart.crease_threshold = 0.0
ob_madera_bolas_base_largo_escalera_005__array_empty_004.parent = ob_madera_bolas_base_largo_escalera_005
ob_madera_bolas_base_largo_escalera_005__array_empty_004.matrix_parent_inverse = Matrix(((1.0, -0.0, 0.0, 2.424), (-0.0, 1.0, -0.0, -0.5726), (0.0, 0.0, 1.0, -1.709), (-0.0, 0.0, -0.0, 1.0)))
ob_madera_bolas_base_largo_escalera_005__array_empty_004.location = (-3.476, 0.5726, 2.473)
ob_madera_bolas_base_largo_escalera_005__array_empty_004.instance_type = 'COLLECTION'
ob_madera_bolas_base_largo_escalera_005__array_empty_004.lineart.crease_threshold = 0.0
ob_madera_bolas_base_largo_escalera_005__array_empty_005.parent = ob_madera_bolas_base_largo_escalera_005
ob_madera_bolas_base_largo_escalera_005__array_empty_005.matrix_parent_inverse = Matrix(((1.0, -0.0, 0.0, 2.424), (-0.0, 1.0, -0.0, -0.5726), (0.0, 0.0, 1.0, -1.709), (-0.0, 0.0, -0.0, 1.0)))
ob_madera_bolas_base_largo_escalera_005__array_empty_005.location = (-3.739, 0.5726, 2.664)
ob_madera_bolas_base_largo_escalera_005__array_empty_005.instance_type = 'COLLECTION'
ob_madera_bolas_base_largo_escalera_005__array_empty_005.lineart.crease_threshold = 0.0
ob_madera_bolas_base_largo_escalera_005__array_empty_006.parent = ob_madera_bolas_base_largo_escalera_005
ob_madera_bolas_base_largo_escalera_005__array_empty_006.matrix_parent_inverse = Matrix(((1.0, -0.0, 0.0, 2.424), (-0.0, 1.0, -0.0, -0.5726), (0.0, 0.0, 1.0, -1.709), (-0.0, 0.0, -0.0, 1.0)))
ob_madera_bolas_base_largo_escalera_005__array_empty_006.location = (-4.002, 0.5726, 2.855)
ob_madera_bolas_base_largo_escalera_005__array_empty_006.instance_type = 'COLLECTION'
ob_madera_bolas_base_largo_escalera_005__array_empty_006.lineart.crease_threshold = 0.0
ob_cube_001.location = (-0.2765, 0.00205, 0.1822)
ob_cube_001.lineart.crease_threshold = 0.0
_m = ob_cube_001.modifiers.new('Array', 'ARRAY')
_m.count = 5
_m.constant_offset_displace = (0.0, 0.0, 0.0)
_m.relative_offset_displace = (-0.872, 0.0, 4.49)
_m = ob_cube_001.modifiers.new('Array.001', 'ARRAY')
_m.count = 3
_m.constant_offset_displace = (0.0, 0.0, 0.0)
_m.relative_offset_displace = (-1.0, -1.0, 1.2)
ob_cube_003.location = (-0.1588, -0.437, 0.003747)
ob_cube_003.lineart.crease_threshold = 0.0
_m = ob_cube_003.modifiers.new('Array', 'ARRAY')
_m.count = 7
_m.constant_offset_displace = (0.0, 0.0, 0.0)
_m.relative_offset_displace = (-1.0, 0.0, 0.62)
_m = ob_cube_003.modifiers.new('Array.001', 'ARRAY')
_m.constant_offset_displace = (0.0, 0.0, 0.0)
_m.relative_offset_displace = (0.0, 7.9, 0.0)
ob_madera_bolas_base_corto_escalera.instance_collection = col_madera_bolas_base_corto_escalera
ob_madera_bolas_base_largo_escalera.instance_collection = col_madera_bolas_base_largo_escalera
ob_madera_bolas_terminal.instance_collection = col_madera_bolas_terminal
ob_madera_bolas_base_corto_escalera__array_empty_001.instance_collection = col_madera_bolas_base_corto_escalera
ob_madera_bolas_base_corto_escalera__array_empty_002.instance_collection = col_madera_bolas_base_corto_escalera
ob_madera_bolas_base_corto_escalera__array_empty_003.instance_collection = col_madera_bolas_base_corto_escalera
ob_madera_bolas_base_corto_escalera__array_empty_004.instance_collection = col_madera_bolas_base_corto_escalera
ob_madera_bolas_base_corto_escalera__array_empty_005.instance_collection = col_madera_bolas_base_corto_escalera
ob_madera_bolas_base_corto_escalera__array_empty_006.instance_collection = col_madera_bolas_base_corto_escalera
ob_madera_bolas_base_largo_escalera__array_empty_001.instance_collection = col_madera_bolas_base_largo_escalera
ob_madera_bolas_base_largo_escalera__array_empty_002.instance_collection = col_madera_bolas_base_largo_escalera
ob_madera_bolas_base_largo_escalera__array_empty_003.instance_collection = col_madera_bolas_base_largo_escalera
ob_madera_bolas_base_largo_escalera__array_empty_004.instance_collection = col_madera_bolas_base_largo_escalera
ob_madera_bolas_base_largo_escalera__array_empty_005.instance_collection = col_madera_bolas_base_largo_escalera
ob_madera_bolas_base_largo_escalera__array_empty_006.instance_collection = col_madera_bolas_base_largo_escalera
ob_madera_bolas_terminal__array_empty_001.instance_collection = col_madera_bolas_terminal
ob_madera_bolas_terminal_001.instance_collection = col_madera_bolas_terminal
ob_madera_bolas_terminal_001__array_empty_001.instance_collection = col_madera_bolas_terminal
ob_madera_bolas_base_corto_escalera_001.instance_collection = col_madera_bolas_base_corto_escalera
ob_madera_bolas_base_largo_escalera_001.instance_collection = col_madera_bolas_base_largo_escalera
ob_madera_bolas_base_corto_escalera_001__array_empty_001.instance_collection = col_madera_bolas_base_corto_escalera
ob_madera_bolas_base_corto_escalera_001__array_empty_002.instance_collection = col_madera_bolas_base_corto_escalera
ob_madera_bolas_base_corto_escalera_001__array_empty_003.instance_collection = col_madera_bolas_base_corto_escalera
ob_madera_bolas_base_corto_escalera_001__array_empty_004.instance_collection = col_madera_bolas_base_corto_escalera
ob_madera_bolas_base_corto_escalera_001__array_empty_005.instance_collection = col_madera_bolas_base_corto_escalera
ob_madera_bolas_base_corto_escalera_001__array_empty_006.instance_collection = col_madera_bolas_base_corto_escalera
ob_madera_bolas_base_largo_escalera_001__array_empty_001.instance_collection = col_madera_bolas_base_largo_escalera
ob_madera_bolas_base_largo_escalera_001__array_empty_002.instance_collection = col_madera_bolas_base_largo_escalera
ob_madera_bolas_base_largo_escalera_001__array_empty_003.instance_collection = col_madera_bolas_base_largo_escalera
ob_madera_bolas_base_largo_escalera_001__array_empty_004.instance_collection = col_madera_bolas_base_largo_escalera
ob_madera_bolas_base_largo_escalera_001__array_empty_005.instance_collection = col_madera_bolas_base_largo_escalera
ob_madera_bolas_base_largo_escalera_001__array_empty_006.instance_collection = col_madera_bolas_base_largo_escalera
ob_madera_bolas_base_corto_escalera__array_empty_007.instance_collection = col_madera_bolas_base_corto_escalera
ob_madera_bolas_base_largo_escalera__array_empty_007.instance_collection = col_madera_bolas_base_largo_escalera
ob_madera_bolas_base_corto_escalera_001__array_empty_007.instance_collection = col_madera_bolas_base_corto_escalera
ob_madera_bolas_base_largo_escalera_001__array_empty_007.instance_collection = col_madera_bolas_base_largo_escalera
ob_madera_bolas_terminal_002.instance_collection = col_madera_bolas_terminal
ob_madera_bolas_terminal_003.instance_collection = col_madera_bolas_terminal
ob_madera_bolas_base_corto_escalera_002.instance_collection = col_madera_bolas_base_corto_escalera
ob_madera_bolas_base_largo_escalera_002.instance_collection = col_madera_bolas_base_largo_escalera
ob_madera_bolas_base_corto_escalera_003.instance_collection = col_madera_bolas_base_corto_escalera
ob_madera_bolas_base_largo_escalera_003.instance_collection = col_madera_bolas_base_largo_escalera
ob_madera_bolas_base_corto_escalera_004.instance_collection = col_madera_bolas_base_corto_escalera
ob_madera_bolas_base_largo_escalera_004.instance_collection = col_madera_bolas_base_largo_escalera
ob_madera_bolas_base_corto_escalera_005.instance_collection = col_madera_bolas_base_corto_escalera
ob_madera_bolas_base_largo_escalera_005.instance_collection = col_madera_bolas_base_largo_escalera
ob_madera_sin_terminal.instance_collection = col_madera_sin_terminal
ob_madera_sin_terminal__array_empty_001.instance_collection = col_madera_sin_terminal
ob_madera_bolas_base_largo_escalera_002__array_empty_001.instance_collection = col_madera_bolas_base_largo_escalera
ob_madera_bolas_base_largo_escalera_002__array_empty_002.instance_collection = col_madera_bolas_base_largo_escalera
ob_madera_bolas_base_largo_escalera_002__array_empty_003.instance_collection = col_madera_bolas_base_largo_escalera
ob_madera_bolas_base_largo_escalera_002__array_empty_004.instance_collection = col_madera_bolas_base_largo_escalera
ob_madera_bolas_base_largo_escalera_002__array_empty_005.instance_collection = col_madera_bolas_base_largo_escalera
ob_madera_bolas_base_largo_escalera_002__array_empty_006.instance_collection = col_madera_bolas_base_largo_escalera
ob_madera_bolas_base_corto_escalera_003__array_empty_001.instance_collection = col_madera_bolas_base_corto_escalera
ob_madera_bolas_base_corto_escalera_003__array_empty_002.instance_collection = col_madera_bolas_base_corto_escalera
ob_madera_bolas_base_corto_escalera_003__array_empty_003.instance_collection = col_madera_bolas_base_corto_escalera
ob_madera_bolas_base_corto_escalera_003__array_empty_004.instance_collection = col_madera_bolas_base_corto_escalera
ob_madera_bolas_base_corto_escalera_003__array_empty_005.instance_collection = col_madera_bolas_base_corto_escalera
ob_madera_bolas_base_corto_escalera_003__array_empty_006.instance_collection = col_madera_bolas_base_corto_escalera
ob_madera_bolas_base_corto_escalera_003__array_empty_007.instance_collection = col_madera_bolas_base_corto_escalera
ob_madera_bolas_base_largo_escalera_003__array_empty_001.instance_collection = col_madera_bolas_base_largo_escalera
ob_madera_bolas_base_largo_escalera_003__array_empty_002.instance_collection = col_madera_bolas_base_largo_escalera
ob_madera_bolas_base_largo_escalera_003__array_empty_003.instance_collection = col_madera_bolas_base_largo_escalera
ob_madera_bolas_base_largo_escalera_003__array_empty_004.instance_collection = col_madera_bolas_base_largo_escalera
ob_madera_bolas_base_largo_escalera_003__array_empty_005.instance_collection = col_madera_bolas_base_largo_escalera
ob_madera_bolas_base_largo_escalera_003__array_empty_006.instance_collection = col_madera_bolas_base_largo_escalera
ob_madera_bolas_base_corto_escalera_002__array_empty_001.instance_collection = col_madera_bolas_base_corto_escalera
ob_madera_bolas_base_corto_escalera_002__array_empty_002.instance_collection = col_madera_bolas_base_corto_escalera
ob_madera_bolas_base_corto_escalera_002__array_empty_003.instance_collection = col_madera_bolas_base_corto_escalera
ob_madera_bolas_base_corto_escalera_002__array_empty_004.instance_collection = col_madera_bolas_base_corto_escalera
ob_madera_bolas_base_corto_escalera_002__array_empty_005.instance_collection = col_madera_bolas_base_corto_escalera
ob_madera_bolas_base_corto_escalera_002__array_empty_006.instance_collection = col_madera_bolas_base_corto_escalera
ob_madera_bolas_base_corto_escalera_002__array_empty_007.instance_collection = col_madera_bolas_base_corto_escalera
ob_madera_bolas_terminal_003__array_empty_001.instance_collection = col_madera_bolas_terminal
ob_madera_bolas_terminal_002__array_empty_001.instance_collection = col_madera_bolas_terminal
ob_madera_bolas_base_corto_escalera_004__array_empty_001.instance_collection = col_madera_bolas_base_corto_escalera
ob_madera_bolas_base_corto_escalera_004__array_empty_002.instance_collection = col_madera_bolas_base_corto_escalera
ob_madera_bolas_base_corto_escalera_004__array_empty_003.instance_collection = col_madera_bolas_base_corto_escalera
ob_madera_bolas_base_corto_escalera_004__array_empty_004.instance_collection = col_madera_bolas_base_corto_escalera
ob_madera_bolas_base_corto_escalera_004__array_empty_005.instance_collection = col_madera_bolas_base_corto_escalera
ob_madera_bolas_base_corto_escalera_004__array_empty_006.instance_collection = col_madera_bolas_base_corto_escalera
ob_madera_bolas_base_largo_escalera_004__array_empty_001.instance_collection = col_madera_bolas_base_largo_escalera
ob_madera_bolas_base_largo_escalera_004__array_empty_002.instance_collection = col_madera_bolas_base_largo_escalera
ob_madera_bolas_base_largo_escalera_004__array_empty_003.instance_collection = col_madera_bolas_base_largo_escalera
ob_madera_bolas_base_largo_escalera_004__array_empty_004.instance_collection = col_madera_bolas_base_largo_escalera
ob_madera_bolas_base_largo_escalera_004__array_empty_005.instance_collection = col_madera_bolas_base_largo_escalera
ob_madera_bolas_base_largo_escalera_004__array_empty_006.instance_collection = col_madera_bolas_base_largo_escalera
ob_madera_bolas_base_corto_escalera_005__array_empty_001.instance_collection = col_madera_bolas_base_corto_escalera
ob_madera_bolas_base_corto_escalera_005__array_empty_002.instance_collection = col_madera_bolas_base_corto_escalera
ob_madera_bolas_base_corto_escalera_005__array_empty_003.instance_collection = col_madera_bolas_base_corto_escalera
ob_madera_bolas_base_corto_escalera_005__array_empty_004.instance_collection = col_madera_bolas_base_corto_escalera
ob_madera_bolas_base_corto_escalera_005__array_empty_005.instance_collection = col_madera_bolas_base_corto_escalera
ob_madera_bolas_base_corto_escalera_005__array_empty_006.instance_collection = col_madera_bolas_base_corto_escalera
ob_madera_bolas_base_largo_escalera_005__array_empty_001.instance_collection = col_madera_bolas_base_largo_escalera
ob_madera_bolas_base_largo_escalera_005__array_empty_002.instance_collection = col_madera_bolas_base_largo_escalera
ob_madera_bolas_base_largo_escalera_005__array_empty_003.instance_collection = col_madera_bolas_base_largo_escalera
ob_madera_bolas_base_largo_escalera_005__array_empty_004.instance_collection = col_madera_bolas_base_largo_escalera
ob_madera_bolas_base_largo_escalera_005__array_empty_005.instance_collection = col_madera_bolas_base_largo_escalera
ob_madera_bolas_base_largo_escalera_005__array_empty_006.instance_collection = col_madera_bolas_base_largo_escalera

# ---- collection membership
col_simple_madera_balaustres_bolas.objects.link(ob_plane_005)
col_simple_madera_balaustres_bolas.objects.link(ob_cube_002)
col_simple_madera_balaustres_bolas.objects.link(ob_cube_008)
col_simple_madera_balaustres_bolas.objects.link(ob_madera_bolas_base_corto_escalera)
col_simple_madera_balaustres_bolas.objects.link(ob_madera_bolas_base_largo_escalera)
col_simple_madera_balaustres_bolas.objects.link(ob_madera_bolas_terminal)
col_simple_madera_balaustres_bolas.objects.link(ob_madera_bolas_base_corto_escalera__array_empty_001)
col_simple_madera_balaustres_bolas.objects.link(ob_madera_bolas_base_corto_escalera__array_empty_002)
col_simple_madera_balaustres_bolas.objects.link(ob_madera_bolas_base_corto_escalera__array_empty_003)
col_simple_madera_balaustres_bolas.objects.link(ob_madera_bolas_base_corto_escalera__array_empty_004)
col_simple_madera_balaustres_bolas.objects.link(ob_madera_bolas_base_corto_escalera__array_empty_005)
col_simple_madera_balaustres_bolas.objects.link(ob_madera_bolas_base_corto_escalera__array_empty_006)
col_simple_madera_balaustres_bolas.objects.link(ob_madera_bolas_base_largo_escalera__array_empty_001)
col_simple_madera_balaustres_bolas.objects.link(ob_madera_bolas_base_largo_escalera__array_empty_002)
col_simple_madera_balaustres_bolas.objects.link(ob_madera_bolas_base_largo_escalera__array_empty_003)
col_simple_madera_balaustres_bolas.objects.link(ob_madera_bolas_base_largo_escalera__array_empty_004)
col_simple_madera_balaustres_bolas.objects.link(ob_madera_bolas_base_largo_escalera__array_empty_005)
col_simple_madera_balaustres_bolas.objects.link(ob_madera_bolas_base_largo_escalera__array_empty_006)
col_simple_madera_balaustres_bolas.objects.link(ob_madera_bolas_terminal__array_empty_001)
col_simple_madera_balaustres_bolas.objects.link(ob_madera_bolas_terminal_001)
col_simple_madera_balaustres_bolas.objects.link(ob_madera_bolas_terminal_001__array_empty_001)
col_simple_madera_balaustres_bolas.objects.link(ob_madera_bolas_base_corto_escalera_001)
col_simple_madera_balaustres_bolas.objects.link(ob_madera_bolas_base_largo_escalera_001)
col_simple_madera_balaustres_bolas.objects.link(ob_madera_bolas_base_corto_escalera_001__array_empty_001)
col_simple_madera_balaustres_bolas.objects.link(ob_madera_bolas_base_corto_escalera_001__array_empty_002)
col_simple_madera_balaustres_bolas.objects.link(ob_madera_bolas_base_corto_escalera_001__array_empty_003)
col_simple_madera_balaustres_bolas.objects.link(ob_madera_bolas_base_corto_escalera_001__array_empty_004)
col_simple_madera_balaustres_bolas.objects.link(ob_madera_bolas_base_corto_escalera_001__array_empty_005)
col_simple_madera_balaustres_bolas.objects.link(ob_madera_bolas_base_corto_escalera_001__array_empty_006)
col_simple_madera_balaustres_bolas.objects.link(ob_madera_bolas_base_largo_escalera_001__array_empty_001)
col_simple_madera_balaustres_bolas.objects.link(ob_madera_bolas_base_largo_escalera_001__array_empty_002)
col_simple_madera_balaustres_bolas.objects.link(ob_madera_bolas_base_largo_escalera_001__array_empty_003)
col_simple_madera_balaustres_bolas.objects.link(ob_madera_bolas_base_largo_escalera_001__array_empty_004)
col_simple_madera_balaustres_bolas.objects.link(ob_madera_bolas_base_largo_escalera_001__array_empty_005)
col_simple_madera_balaustres_bolas.objects.link(ob_madera_bolas_base_largo_escalera_001__array_empty_006)
col_simple_madera_balaustres_bolas.objects.link(ob_madera_bolas_base_corto_escalera__array_empty_007)
col_simple_madera_balaustres_bolas.objects.link(ob_madera_bolas_base_largo_escalera__array_empty_007)
col_simple_madera_balaustres_bolas.objects.link(ob_madera_bolas_base_corto_escalera_001__array_empty_007)
col_simple_madera_balaustres_bolas.objects.link(ob_madera_bolas_base_largo_escalera_001__array_empty_007)
col_doble_madera_balaustres_bolas.objects.link(ob_plane_010)
col_doble_madera_balaustres_bolas.objects.link(ob_cube_004)
col_doble_madera_balaustres_bolas.objects.link(ob_cube_006)
col_doble_madera_balaustres_bolas.objects.link(ob_madera_bolas_terminal_002)
col_doble_madera_balaustres_bolas.objects.link(ob_madera_bolas_terminal_003)
col_doble_madera_balaustres_bolas.objects.link(ob_madera_bolas_base_corto_escalera_002)
col_doble_madera_balaustres_bolas.objects.link(ob_madera_bolas_base_largo_escalera_002)
col_doble_madera_balaustres_bolas.objects.link(ob_madera_bolas_base_corto_escalera_003)
col_doble_madera_balaustres_bolas.objects.link(ob_madera_bolas_base_largo_escalera_003)
col_doble_madera_balaustres_bolas.objects.link(ob_madera_bolas_base_corto_escalera_004)
col_doble_madera_balaustres_bolas.objects.link(ob_madera_bolas_base_largo_escalera_004)
col_doble_madera_balaustres_bolas.objects.link(ob_madera_bolas_base_corto_escalera_005)
col_doble_madera_balaustres_bolas.objects.link(ob_madera_bolas_base_largo_escalera_005)
col_doble_madera_balaustres_bolas.objects.link(ob_madera_sin_terminal)
col_doble_madera_balaustres_bolas.objects.link(ob_madera_sin_terminal__array_empty_001)
col_doble_madera_balaustres_bolas.objects.link(ob_madera_bolas_base_largo_escalera_002__array_empty_001)
col_doble_madera_balaustres_bolas.objects.link(ob_madera_bolas_base_largo_escalera_002__array_empty_002)
col_doble_madera_balaustres_bolas.objects.link(ob_madera_bolas_base_largo_escalera_002__array_empty_003)
col_doble_madera_balaustres_bolas.objects.link(ob_madera_bolas_base_largo_escalera_002__array_empty_004)
col_doble_madera_balaustres_bolas.objects.link(ob_madera_bolas_base_largo_escalera_002__array_empty_005)
col_doble_madera_balaustres_bolas.objects.link(ob_madera_bolas_base_largo_escalera_002__array_empty_006)
col_doble_madera_balaustres_bolas.objects.link(ob_madera_bolas_base_corto_escalera_003__array_empty_001)
col_doble_madera_balaustres_bolas.objects.link(ob_madera_bolas_base_corto_escalera_003__array_empty_002)
col_doble_madera_balaustres_bolas.objects.link(ob_madera_bolas_base_corto_escalera_003__array_empty_003)
col_doble_madera_balaustres_bolas.objects.link(ob_madera_bolas_base_corto_escalera_003__array_empty_004)
col_doble_madera_balaustres_bolas.objects.link(ob_madera_bolas_base_corto_escalera_003__array_empty_005)
col_doble_madera_balaustres_bolas.objects.link(ob_madera_bolas_base_corto_escalera_003__array_empty_006)
col_doble_madera_balaustres_bolas.objects.link(ob_madera_bolas_base_corto_escalera_003__array_empty_007)
col_doble_madera_balaustres_bolas.objects.link(ob_madera_bolas_base_largo_escalera_003__array_empty_001)
col_doble_madera_balaustres_bolas.objects.link(ob_madera_bolas_base_largo_escalera_003__array_empty_002)
col_doble_madera_balaustres_bolas.objects.link(ob_madera_bolas_base_largo_escalera_003__array_empty_003)
col_doble_madera_balaustres_bolas.objects.link(ob_madera_bolas_base_largo_escalera_003__array_empty_004)
col_doble_madera_balaustres_bolas.objects.link(ob_madera_bolas_base_largo_escalera_003__array_empty_005)
col_doble_madera_balaustres_bolas.objects.link(ob_madera_bolas_base_largo_escalera_003__array_empty_006)
col_doble_madera_balaustres_bolas.objects.link(ob_madera_bolas_base_corto_escalera_002__array_empty_001)
col_doble_madera_balaustres_bolas.objects.link(ob_madera_bolas_base_corto_escalera_002__array_empty_002)
col_doble_madera_balaustres_bolas.objects.link(ob_madera_bolas_base_corto_escalera_002__array_empty_003)
col_doble_madera_balaustres_bolas.objects.link(ob_madera_bolas_base_corto_escalera_002__array_empty_004)
col_doble_madera_balaustres_bolas.objects.link(ob_madera_bolas_base_corto_escalera_002__array_empty_005)
col_doble_madera_balaustres_bolas.objects.link(ob_madera_bolas_base_corto_escalera_002__array_empty_006)
col_doble_madera_balaustres_bolas.objects.link(ob_madera_bolas_base_corto_escalera_002__array_empty_007)
col_doble_madera_balaustres_bolas.objects.link(ob_madera_bolas_terminal_003__array_empty_001)
col_doble_madera_balaustres_bolas.objects.link(ob_madera_bolas_terminal_002__array_empty_001)
col_doble_madera_balaustres_bolas.objects.link(ob_madera_bolas_base_corto_escalera_004__array_empty_001)
col_doble_madera_balaustres_bolas.objects.link(ob_madera_bolas_base_corto_escalera_004__array_empty_002)
col_doble_madera_balaustres_bolas.objects.link(ob_madera_bolas_base_corto_escalera_004__array_empty_003)
col_doble_madera_balaustres_bolas.objects.link(ob_madera_bolas_base_corto_escalera_004__array_empty_004)
col_doble_madera_balaustres_bolas.objects.link(ob_madera_bolas_base_corto_escalera_004__array_empty_005)
col_doble_madera_balaustres_bolas.objects.link(ob_madera_bolas_base_corto_escalera_004__array_empty_006)
col_doble_madera_balaustres_bolas.objects.link(ob_madera_bolas_base_largo_escalera_004__array_empty_001)
col_doble_madera_balaustres_bolas.objects.link(ob_madera_bolas_base_largo_escalera_004__array_empty_002)
col_doble_madera_balaustres_bolas.objects.link(ob_madera_bolas_base_largo_escalera_004__array_empty_003)
col_doble_madera_balaustres_bolas.objects.link(ob_madera_bolas_base_largo_escalera_004__array_empty_004)
col_doble_madera_balaustres_bolas.objects.link(ob_madera_bolas_base_largo_escalera_004__array_empty_005)
col_doble_madera_balaustres_bolas.objects.link(ob_madera_bolas_base_largo_escalera_004__array_empty_006)
col_doble_madera_balaustres_bolas.objects.link(ob_madera_bolas_base_corto_escalera_005__array_empty_001)
col_doble_madera_balaustres_bolas.objects.link(ob_madera_bolas_base_corto_escalera_005__array_empty_002)
col_doble_madera_balaustres_bolas.objects.link(ob_madera_bolas_base_corto_escalera_005__array_empty_003)
col_doble_madera_balaustres_bolas.objects.link(ob_madera_bolas_base_corto_escalera_005__array_empty_004)
col_doble_madera_balaustres_bolas.objects.link(ob_madera_bolas_base_corto_escalera_005__array_empty_005)
col_doble_madera_balaustres_bolas.objects.link(ob_madera_bolas_base_corto_escalera_005__array_empty_006)
col_doble_madera_balaustres_bolas.objects.link(ob_madera_bolas_base_largo_escalera_005__array_empty_001)
col_doble_madera_balaustres_bolas.objects.link(ob_madera_bolas_base_largo_escalera_005__array_empty_002)
col_doble_madera_balaustres_bolas.objects.link(ob_madera_bolas_base_largo_escalera_005__array_empty_003)
col_doble_madera_balaustres_bolas.objects.link(ob_madera_bolas_base_largo_escalera_005__array_empty_004)
col_doble_madera_balaustres_bolas.objects.link(ob_madera_bolas_base_largo_escalera_005__array_empty_005)
col_doble_madera_balaustres_bolas.objects.link(ob_madera_bolas_base_largo_escalera_005__array_empty_006)
col_corte_madera_balaustres_bolas.objects.link(ob_cube_001)
col_corte_madera_balaustres_bolas.objects.link(ob_cube_003)

# ---- scene / render settings (as saved in the file)
scene.frame_start = 1; scene.frame_end = 250; scene.frame_set(1)
scene.render.engine = 'BLENDER_EEVEE_NEXT'
scene.cycles.use_denoising = False
scene.cycles.samples = 128
scene.cycles.sampling_pattern = 'TABULATED_SOBOL'
scene.cycles.use_adaptive_sampling = False
scene.cycles.use_light_tree = False
scene.view_settings.view_transform = 'Filmic'
bpy.context.view_layer.update()

# ---- added for rendering (the .blend has no active camera and no usable light): camera, sun
cam_auto = bpy.data.cameras.new('AutoCamera')
cam_auto.lens = 50.0
cam_auto.sensor_width = 36.0
cam_auto.clip_end = 1000.0
ob_auto_camera = bpy.data.objects.new('AutoCamera', cam_auto)
scene.collection.objects.link(ob_auto_camera)
ob_auto_camera.location = (4.5546, -9.2555, 7.23678)
ob_auto_camera.rotation_euler = (1.09748, -7.21219e-08, 0.694738)
scene.camera = ob_auto_camera
light_auto_sun = bpy.data.lights.new('AutoSun', 'SUN')
light_auto_sun.energy = 3.0
light_auto_sun.angle = 0.0523599
ob_auto_sun = bpy.data.objects.new('AutoSun', light_auto_sun)
scene.collection.objects.link(ob_auto_sun)
ob_auto_sun.rotation_euler = (0.872665, 0.174533, 0.523599)
bpy.context.view_layer.update()
